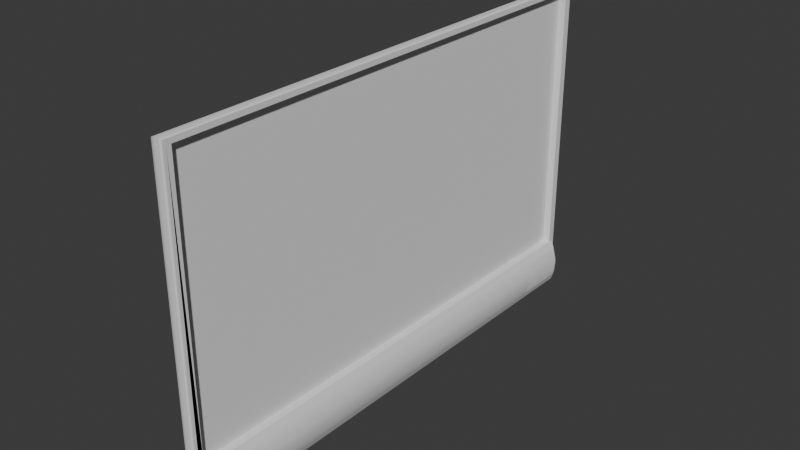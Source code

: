 # Source: television2.blend  (saved by Blender 4.2.66; exported with 4.5.12 LTS)
import bpy
from mathutils import Matrix  # noqa: F401  (used for matrix-valued properties, if any)

bpy.ops.wm.read_factory_settings(use_empty=True)
scene = bpy.context.scene
scene.name = 'Scene'

# ---- collections
col_collection = bpy.data.collections.new('Collection'); scene.collection.children.link(col_collection)

# ---- world
world_world = bpy.data.worlds.new('World'); scene.world = world_world
world_world.use_nodes = True; world_world.node_tree.nodes.clear()
_N = world_world.node_tree.nodes; _L = world_world.node_tree.links
n0 = _N.new('ShaderNodeOutputWorld'); n0.name = 'World Output'; n0.location = (300, 300)
n1 = _N.new('ShaderNodeBackground'); n1.name = 'Background'; n1.location = (10, 300)
n1.inputs[0].default_value = (0.05088, 0.05088, 0.05088, 1.0)
_L.new(n1.outputs[0], n0.inputs[0])
n0.is_active_output = True
world_world.color = (0.05088, 0.05088, 0.05088)
world_world.sun_shadow_jitter_overblur = 0.0

# ---- meshes
me_cube_001 = bpy.data.meshes.new('Cube.001')
me_cube_001.from_pydata([(0.0402, -0.7142, -0.5594), (0.0402, 0.7142, -0.5594), (0.04072, -0.7142, -0.5582), (0.04072, 0.7142, -0.5582), (0.006907, -0.8815, -0.4114), (0.006907, -0.8815, 0.5707), (0.006907, 0.8815, -0.4114), (0.006907, 0.8815, 0.5707), (0.04163, -0.7142, -0.5556), (0.04204, -0.7142, -0.5544), (0.04163, 0.7142, -0.5556), (0.04204, 0.7142, -0.5544), (0.03223, 0.882, 0.5733), (0.03223, 0.882, -0.4141), (0.04287, -0.7142, -0.5519), (0.03223, -0.882, -0.4141), (0.04328, -0.7142, -0.5506), (0.03223, -0.882, 0.5733), (0.03223, -0.8982, 0.5838), (0.03223, 0.8982, 0.5838), (0.04287, 0.7142, -0.5519), (0.04328, 0.7142, -0.5506), (0.04411, -0.7142, -0.5481), (0.03223, -0.8982, -0.4136), (0.04452, -0.7142, -0.5468), (0.03223, 0.8982, -0.4136), (0.04282, -0.889, -0.4364), (0.04292, -0.8982, -0.4364), (0.04411, 0.7142, -0.5481), (0.05531, -0.8971, -0.4812), (0.04526, -0.7142, -0.5443), (0.04452, 0.7142, -0.5468), (0.04557, -0.7142, -0.5431), (0.05148, -0.8947, -0.4618), (0.04592, -0.8911, -0.4438), (0.04282, 0.889, -0.4364), (0.04292, 0.8982, -0.4364), (0.04526, 0.7142, -0.5443), (0.04619, -0.7142, -0.5405), (0.04592, 0.8911, -0.4438), (0.0465, -0.7142, -0.5393), (0.04557, 0.7142, -0.5431), (0.05148, 0.8948, -0.4618), (0.05531, 0.8974, -0.4812), (0.0443, -0.906, -0.5647), (0.04703, -0.9041, -0.5572), (0.04619, 0.7142, -0.5405), (0.04963, -0.9023, -0.5484), (0.04712, -0.7142, -0.5368), (0.04743, -0.7142, -0.5355), (0.0465, 0.7142, -0.5393), (0.05196, -0.9008, -0.5389), (0.05539, -0.8985, -0.5192), (0.0443, 0.9065, -0.5647), (0.04712, 0.7142, -0.5368), (0.04802, -0.7142, -0.533), (0.05539, 0.8992, -0.5192), (0.04743, 0.7142, -0.5355), (0.04823, -0.7142, -0.5317), (0.05196, 0.9014, -0.5389), (0.04963, 0.903, -0.5484), (0.04703, 0.9047, -0.5572), (0.04802, 0.7142, -0.533), (0.04823, 0.7142, -0.5317), (0.04864, 0.7142, -0.5292), (0.04864, -0.7142, -0.5292), (0.04884, 0.7142, -0.5279), (0.04925, 0.7142, -0.5254), (0.04884, -0.7142, -0.5279), (0.04945, 0.7142, -0.5241), (0.04986, 0.7142, -0.5216), (0.05005, 0.7142, -0.5203), (0.05025, 0.7142, -0.5178), (0.05034, 0.7142, -0.5165), (0.05053, 0.7142, -0.514), (0.05063, 0.7142, -0.5128), (0.04925, -0.7142, -0.5254), (0.05082, 0.7142, -0.5102), (0.04945, -0.7142, -0.5241), (0.05092, 0.7142, -0.509), (0.05104, 0.7142, -0.5064), (0.05102, 0.7142, -0.5052), (0.05099, 0.7142, -0.5026), (0.05098, 0.7142, -0.5014), (0.05095, 0.7142, -0.4988), (0.05093, 0.7142, -0.4976), (0.04986, -0.7142, -0.5216), (0.05005, -0.7142, -0.5203), (0.0509, 0.7142, -0.495), (0.05089, 0.7142, -0.4938), (0.05065, 0.7142, -0.4912), (0.05052, 0.7142, -0.49), (0.05026, 0.7142, -0.4875), (0.05013, 0.7142, -0.4862), (0.04987, 0.7142, -0.4837), (0.04974, 0.7142, -0.4824), (0.05025, -0.7142, -0.5178), (0.05034, -0.7142, -0.5165), (0.04948, 0.7142, -0.4799), (0.04927, 0.7142, -0.4786), (0.04877, 0.7143, -0.4761), (0.04853, 0.7143, -0.4748), (0.04803, 0.7143, -0.4723), (0.04778, 0.7143, -0.471), (0.04729, 0.7143, -0.4685), (0.05053, -0.7142, -0.514), (0.04704, 0.7143, -0.4672), (0.04651, 0.7143, -0.4647), (0.05063, -0.7142, -0.5128), (0.04614, 0.7143, -0.4634), (0.0454, 0.7143, -0.4609), (0.04503, 0.7143, -0.4596), (0.04429, 0.7143, -0.4571), (0.04392, 0.7143, -0.4558), (0.04319, 0.7143, -0.4533), (0.05082, -0.7142, -0.5102), (0.04282, 0.7143, -0.4521), (0.042, 0.7143, -0.4495), (0.05092, -0.7142, -0.509), (0.04151, 0.7143, -0.4483), (0.05665, 0.7142, -0.4982), (0.05664, 0.7142, -0.5022), (0.05664, 0.7142, -0.5014), (0.05665, 0.7142, -0.4988), (0.05664, 0.8983, -0.5014), (0.05104, -0.7142, -0.5064), (0.05665, 0.8983, -0.4988), (0.04222, 0.8983, -0.4483), (0.05102, -0.7142, -0.5052), (0.04332, 0.8983, -0.4521), (0.04368, 0.8983, -0.4533), (0.04638, 0.8982, -0.452), (0.04582, 0.8982, -0.4494), (0.04259, 0.8983, -0.4495), (0.04554, 0.8982, -0.4482), (0.04879, 0.8983, -0.471), (0.05099, -0.7142, -0.5026), (0.05004, 0.8983, -0.4684), (0.05098, -0.7142, -0.5014), (0.04806, 0.8983, -0.4685), (0.04976, 0.8983, -0.4672), (0.0477, 0.8983, -0.4672), (0.0492, 0.8983, -0.4646), (0.04697, 0.8983, -0.4647), (0.04892, 0.8983, -0.4634), (0.05095, -0.7142, -0.4988), (0.0466, 0.8983, -0.4634), (0.04835, 0.8983, -0.4608), (0.05093, -0.7142, -0.4976), (0.04587, 0.8983, -0.4609), (0.04807, 0.8983, -0.4596), (0.04551, 0.8983, -0.4596), (0.04751, 0.8983, -0.457), (0.04478, 0.8983, -0.4571), (0.04723, 0.8982, -0.4558), (0.0509, -0.7142, -0.495), (0.04441, 0.8983, -0.4558), (0.04667, 0.8982, -0.4532), (0.05089, -0.7142, -0.4938), (0.05098, 0.8983, -0.4786), (0.05173, 0.8983, -0.476), (0.05025, 0.8983, -0.4761), (0.05144, 0.8983, -0.4748), (0.05317, 0.8983, -0.4862), (0.05341, 0.8983, -0.4836), (0.05244, 0.8983, -0.4836), (0.05065, -0.7142, -0.4912), (0.05313, 0.8983, -0.4824), (0.05052, -0.7142, -0.49), (0.05208, 0.8983, -0.4824), (0.05257, 0.8983, -0.4798), (0.05135, 0.8983, -0.4798), (0.05229, 0.8983, -0.4786), (0.05397, 0.8983, -0.4862), (0.05354, 0.8983, -0.4874), (0.05463, 0.8983, -0.4912), (0.05026, -0.7142, -0.4875), (0.05482, 0.8983, -0.49), (0.05013, -0.7142, -0.4862), (0.05427, 0.8983, -0.49), (0.05426, 0.8983, -0.4874), (0.05573, 0.8983, -0.495), (0.05566, 0.8983, -0.4938), (0.05537, 0.8983, -0.4938), (0.0551, 0.8983, -0.4912), (0.04987, -0.7142, -0.4837), (0.05651, 0.8983, -0.4976), (0.05646, 0.8983, -0.4976), (0.04974, -0.7142, -0.4824), (0.05594, 0.8983, -0.495), (0.04988, 0.8983, -0.4748), (0.05088, 0.8983, -0.4722), (0.04915, 0.8983, -0.4723), (0.0506, 0.8983, -0.471), (0.05635, 0.8985, -0.509), (0.04948, -0.7142, -0.4799), (0.05636, 0.8985, -0.509), (0.05646, 0.8984, -0.5052), (0.04927, -0.7142, -0.4786), (0.05642, 0.8985, -0.5064), (0.05647, 0.8984, -0.5064), (0.05652, 0.8984, -0.5052), (0.05653, 0.8984, -0.5026), (0.05662, 0.8983, -0.5026), (0.05656, 0.8984, -0.5014), (0.05664, 0.8983, -0.4988), (0.04877, -0.7143, -0.4761), (0.04853, -0.7143, -0.4748), (0.05406, 0.9, -0.528), (0.05445, 0.8998, -0.5255), (0.05464, 0.8996, -0.5242), (0.05502, 0.8994, -0.5217), (0.05521, 0.8993, -0.5204), (0.05553, 0.8991, -0.5179), (0.05566, 0.899, -0.5166), (0.04803, -0.7143, -0.4723), (0.05592, 0.8988, -0.5141), (0.05605, 0.8987, -0.5128), (0.04778, -0.7143, -0.471), (0.0563, 0.8985, -0.5103), (0.04969, 0.9029, -0.5482), (0.04999, 0.9027, -0.5469), (0.05061, 0.9023, -0.5444), (0.05092, 0.9021, -0.5432), (0.05153, 0.9017, -0.5406), (0.04729, -0.7143, -0.4685), (0.05236, 0.9012, -0.5368), (0.05261, 0.901, -0.5356), (0.04704, -0.7143, -0.4672), (0.05311, 0.9007, -0.533), (0.05336, 0.9005, -0.5318), (0.05386, 0.9002, -0.5293), (0.05184, 0.9015, -0.5394), (0.04599, 0.9053, -0.5595), (0.04618, 0.9052, -0.5596), (0.04651, -0.7143, -0.4647), (0.04641, 0.9051, -0.5583), (0.04614, -0.7143, -0.4634), (0.04664, 0.9049, -0.5583), (0.04723, 0.9045, -0.5558), (0.04764, 0.9043, -0.5545), (0.04746, 0.9044, -0.5558), (0.04783, 0.9041, -0.5545), (0.04847, 0.9037, -0.552), (0.04888, 0.9034, -0.5507), (0.0454, -0.7143, -0.4609), (0.04858, 0.9036, -0.552), (0.04503, -0.7143, -0.4596), (0.04895, 0.9034, -0.5507), (0.04019, 0.9078, -0.5594), (0.04071, 0.9074, -0.5581), (0.04162, 0.9068, -0.5556), (0.04203, 0.9065, -0.5544), (0.04328, 0.9058, -0.5519), (0.04319, 0.9057, -0.5508), (0.04286, 0.9059, -0.5519), (0.04429, -0.7143, -0.4571), (0.04392, -0.7143, -0.4558), (0.04389, 0.9062, -0.5595), (0.04378, 0.9061, -0.5582), (0.04348, 0.9059, -0.5544), (0.04358, 0.906, -0.5557), (0.04199, 0.8983, -0.4495), (0.04149, 0.8983, -0.4483), (0.04317, 0.8983, -0.4533), (0.04319, -0.7143, -0.4533), (0.0428, 0.8983, -0.4521), (0.04282, -0.7143, -0.4521), (0.04428, 0.8983, -0.4571), (0.04391, 0.8983, -0.4559), (0.04539, 0.8983, -0.4609), (0.04502, 0.8983, -0.4596), (0.04649, 0.8983, -0.4647), (0.04612, 0.8983, -0.4634), (0.04727, 0.8983, -0.4685), (0.042, -0.7143, -0.4495), (0.04703, 0.8983, -0.4672), (0.04801, 0.8983, -0.4723), (0.04151, -0.7143, -0.4483), (0.04851, 0.8984, -0.4748), (0.04777, 0.8983, -0.471), (0.05065, 0.8985, -0.4875), (0.05128, 0.8985, -0.49), (0.05034, 0.8985, -0.4862), (0.04985, 0.8984, -0.4837), (0.04973, 0.8984, -0.4824), (0.04947, 0.8984, -0.4799), (0.05508, 0.8985, -0.5052), (0.05444, 0.8985, -0.5026), (0.05603, 0.8985, -0.509), (0.05539, 0.8985, -0.5064), (0.05413, 0.8985, -0.5014), (0.05349, 0.8985, -0.4988), (0.05318, 0.8985, -0.4976), (0.05255, 0.8985, -0.495), (0.05223, 0.8985, -0.4938), (0.0516, 0.8985, -0.4913), (0.04876, 0.8984, -0.4761), (0.04925, 0.8984, -0.4786), (0.04989, 0.9028, -0.5469), (0.04967, 0.9029, -0.5482), (0.05033, 0.9025, -0.5444), (0.05055, 0.9023, -0.5432), (0.05099, 0.9021, -0.5406), (0.05188, 0.9015, -0.5356), (0.05166, 0.9016, -0.5368), (0.05232, 0.9012, -0.533), (0.05254, 0.901, -0.5318), (0.05121, 0.9019, -0.5394), (0.05431, 0.8999, -0.5217), (0.05453, 0.8997, -0.5204), (0.05364, 0.9003, -0.5254), (0.05386, 0.9002, -0.5242), (0.05497, 0.8994, -0.5179), (0.05519, 0.8993, -0.5166), (0.05563, 0.899, -0.5141), (0.05585, 0.8988, -0.5128), (0.0563, 0.8986, -0.5103), (0.05298, 0.9007, -0.5292), (0.0532, 0.9006, -0.528), (0.04451, 0.9048, -0.5468), (0.04524, 0.9043, -0.5443), (0.0441, 0.9051, -0.5481), (0.04555, 0.9041, -0.5431), (0.04617, 0.9036, -0.5405), (0.04327, 0.9057, -0.5506), (0.04796, 0.9025, -0.5355), (0.04741, 0.9027, -0.5355), (0.04943, 0.9029, -0.5469), (0.0491, 0.9028, -0.5444), (0.04894, 0.9028, -0.5431), (0.0496, 0.9029, -0.5482), (0.04861, 0.9027, -0.5406), (0.04845, 0.9026, -0.5393), (0.04648, 0.9034, -0.5393), (0.0471, 0.9029, -0.5368), (0.04812, 0.9025, -0.5368), (0.04801, 0.9023, -0.533), (0.05004, 0.9009, -0.5203), (0.05023, 0.9007, -0.5178), (0.05011, 0.8985, -0.4862), (0.05089, 0.8989, -0.4951), (0.05063, 0.8987, -0.4913), (0.05087, 0.8988, -0.4938), (0.05024, 0.8986, -0.4875), (0.0505, 0.8987, -0.49), (0.04985, 0.901, -0.5216), (0.04944, 0.9013, -0.5241), (0.05033, 0.9006, -0.5166), (0.04923, 0.9015, -0.5254), (0.05052, 0.9003, -0.514), (0.04883, 0.9017, -0.5279), (0.04862, 0.9019, -0.5292), (0.04821, 0.9022, -0.5317), (0.05102, 0.8997, -0.5064), (0.0509, 0.8999, -0.509), (0.05101, 0.8996, -0.5052), (0.05098, 0.8994, -0.5026), (0.05096, 0.8993, -0.5014), (0.05093, 0.8992, -0.4988), (0.05092, 0.8991, -0.4976), (0.05061, 0.9002, -0.5128), (0.05081, 0.9, -0.5102), (0.04869, 0.8932, -0.4519), (0.0487, 0.8929, -0.4519), (0.04784, 0.8924, -0.4494), (0.04775, 0.894, -0.4494), (0.04741, 0.8921, -0.4481), (0.04728, 0.8944, -0.4481), (0.04908, 0.8932, -0.4532), (0.05114, 0.8949, -0.4608), (0.0512, 0.8946, -0.4608), (0.05072, 0.8951, -0.4595), (0.05085, 0.8944, -0.4595), (0.04987, 0.8954, -0.457), (0.05014, 0.8939, -0.457), (0.04944, 0.8956, -0.4557), (0.04979, 0.8937, -0.4557), (0.04859, 0.8959, -0.4532), (0.04816, 0.8961, -0.4519), (0.04731, 0.8965, -0.4494), (0.04688, 0.8966, -0.4481), (0.05347, 0.8963, -0.4709), (0.05353, 0.8962, -0.4709), (0.04768, 0.8974, -0.4519), (0.0469, 0.8975, -0.4494), (0.04652, 0.8976, -0.4482), (0.0527, 0.8964, -0.4684), (0.05296, 0.8958, -0.4684), (0.05231, 0.8965, -0.4671), (0.05268, 0.8956, -0.4671), (0.05154, 0.8966, -0.4646), (0.05211, 0.8952, -0.4646), (0.05115, 0.8967, -0.4633), (0.05183, 0.895, -0.4633), (0.05038, 0.8969, -0.4608), (0.04999, 0.8969, -0.4595), (0.04922, 0.8971, -0.457), (0.04884, 0.8971, -0.4557), (0.04806, 0.8973, -0.4532), (0.05492, 0.8974, -0.4798), (0.05507, 0.8972, -0.4798), (0.04723, 0.8979, -0.452), (0.04653, 0.898, -0.4494), (0.04618, 0.898, -0.4482), (0.05457, 0.8974, -0.4785), (0.05486, 0.8971, -0.4785), (0.05387, 0.8975, -0.476), (0.05442, 0.8968, -0.476), (0.05352, 0.8975, -0.4747), (0.05421, 0.8966, -0.4747), (0.05282, 0.8975, -0.4722), (0.05378, 0.8963, -0.4722), (0.05247, 0.8976, -0.4709), (0.05177, 0.8976, -0.4684), (0.05142, 0.8976, -0.4671), (0.05072, 0.8977, -0.4646), (0.05037, 0.8977, -0.4634), (0.04967, 0.8978, -0.4608), (0.04932, 0.8978, -0.4596), (0.04862, 0.8978, -0.457), (0.04827, 0.8979, -0.4558), (0.04757, 0.8979, -0.4532), (0.0468, 0.8982, -0.452), (0.04617, 0.8982, -0.4494), (0.04585, 0.8982, -0.4482), (0.04711, 0.8982, -0.4532), (0.04806, 0.8982, -0.457), (0.04774, 0.8982, -0.4558), (0.04963, 0.8981, -0.4634), (0.049, 0.8981, -0.4608), (0.04869, 0.8982, -0.4596), (0.04995, 0.8981, -0.4646), (0.05058, 0.8981, -0.4672), (0.05184, 0.8981, -0.4722), (0.05247, 0.8981, -0.4748), (0.05152, 0.8981, -0.471), (0.05341, 0.8981, -0.4786), (0.05278, 0.8981, -0.476), (0.05436, 0.8981, -0.4824), (0.05467, 0.8981, -0.4836), (0.05544, 0.8974, -0.4823), (0.05629, 0.898, -0.49), (0.05625, 0.8981, -0.49), (0.05601, 0.8978, -0.4874), (0.05562, 0.8981, -0.4874), (0.05586, 0.8977, -0.4862), (0.0553, 0.8981, -0.4862), (0.05558, 0.8975, -0.4836), (0.05373, 0.8981, -0.4798), (0.05089, 0.8981, -0.4684), (0.05663, 0.8983, -0.4976), (0.05652, 0.8982, -0.495), (0.05647, 0.8982, -0.4938), (0.05636, 0.8981, -0.4912), (0.05663, 0.7142, -0.4976), (0.05652, 0.7142, -0.495), (0.05647, 0.7142, -0.4938), (0.05636, 0.7142, -0.4912), (0.05632, 0.7142, -0.4903), (0.05629, 0.7142, -0.4899), (0.056, 0.7142, -0.4874), (0.05544, 0.7142, -0.4823), (0.05558, 0.7142, -0.4836), (0.05586, 0.7142, -0.4861), (0.05507, 0.7142, -0.4798), (0.05485, 0.7143, -0.4785), (0.05442, 0.7143, -0.476), (0.05421, 0.7143, -0.4747), (0.05378, 0.7143, -0.4722), (0.05367, 0.7143, -0.4716), (0.05352, 0.7143, -0.4709), (0.05296, 0.7143, -0.4684), (0.05267, 0.7143, -0.4671), (0.05211, 0.7143, -0.4646), (0.05182, 0.7143, -0.4633), (0.0512, 0.7143, -0.4608), (0.05085, 0.7143, -0.4595), (0.05014, 0.7143, -0.457), (0.04979, 0.7143, -0.4557), (0.04908, 0.7143, -0.4532), (0.04885, 0.7143, -0.4524), (0.0487, 0.7143, -0.4519), (0.04784, 0.7143, -0.4494), (0.04741, 0.7143, -0.4481), (0.04617, 0.7142, -0.5596), (0.04663, 0.7142, -0.5583), (0.04857, 0.7142, -0.552), (0.04895, 0.7142, -0.5507), (0.04783, 0.7142, -0.5545), (0.04745, 0.7142, -0.5558), (0.05092, 0.7142, -0.5432), (0.05153, 0.7142, -0.5406), (0.04968, 0.7142, -0.5482), (0.04999, 0.7142, -0.547), (0.05061, 0.7142, -0.5444), (0.05184, 0.7142, -0.5394), (0.05311, 0.7142, -0.533), (0.05261, 0.7142, -0.5356), (0.05336, 0.7142, -0.5318), (0.05236, 0.7142, -0.5368), (0.05386, 0.7142, -0.5293), (0.05391, 0.7142, -0.529), (0.05406, 0.7142, -0.528), (0.05445, 0.7142, -0.5255), (0.05522, 0.7142, -0.5204), (0.05502, 0.7142, -0.5217), (0.05464, 0.7142, -0.5242), (0.05553, 0.7142, -0.5179), (0.05566, 0.7142, -0.5166), (0.05592, 0.7142, -0.514), (0.05605, 0.7142, -0.5128), (0.0563, 0.7142, -0.5102), (0.05632, 0.7142, -0.5101), (0.05636, 0.7142, -0.509), (0.05647, 0.7142, -0.5064), (0.05652, 0.7142, -0.5052), (0.05662, 0.7142, -0.5026), (0.05406, -0.8994, -0.528), (0.05445, -0.8991, -0.5255), (0.05464, -0.899, -0.5242), (0.05502, -0.8988, -0.5217), (0.05521, -0.8986, -0.5204), (0.05553, -0.8984, -0.5179), (0.05566, -0.8984, -0.5166), (0.05592, -0.8982, -0.5141), (0.05605, -0.8981, -0.5128), (0.0563, -0.898, -0.5103), (0.05635, -0.898, -0.509), (0.05636, -0.898, -0.509), (0.05646, -0.8979, -0.5052), (0.05642, -0.8979, -0.5064), (0.05647, -0.8979, -0.5064), (0.05652, -0.8979, -0.5052), (0.05653, -0.8979, -0.5026), (0.05662, -0.8978, -0.5026), (0.05656, -0.8979, -0.5014), (0.05664, -0.8978, -0.5014), (0.05664, -0.8979, -0.4988), (0.05665, -0.8979, -0.4988), (0.04222, -0.8981, -0.4483), (0.04582, -0.8982, -0.4494), (0.04554, -0.8982, -0.4482), (0.04332, -0.8981, -0.4521), (0.04368, -0.8981, -0.4533), (0.04638, -0.8981, -0.452), (0.04259, -0.8981, -0.4495), (0.0477, -0.898, -0.4672), (0.04806, -0.898, -0.4685), (0.04976, -0.8981, -0.4672), (0.0492, -0.8981, -0.4646), (0.04697, -0.898, -0.4647), (0.04892, -0.8981, -0.4634), (0.0466, -0.898, -0.4634), (0.04835, -0.8981, -0.4608), (0.04587, -0.898, -0.4609), (0.04807, -0.8981, -0.4596), (0.04551, -0.898, -0.4596), (0.04751, -0.8981, -0.457), (0.04478, -0.898, -0.4571), (0.04723, -0.8981, -0.4558), (0.04441, -0.8981, -0.4558), (0.04667, -0.8981, -0.4532), (0.05317, -0.8979, -0.4862), (0.05341, -0.898, -0.4836), (0.05244, -0.8979, -0.4836), (0.05313, -0.898, -0.4824), (0.05208, -0.8979, -0.4824), (0.05257, -0.898, -0.4798), (0.05135, -0.898, -0.4798), (0.05229, -0.898, -0.4786), (0.05098, -0.898, -0.4786), (0.05173, -0.898, -0.476), (0.05025, -0.898, -0.4761), (0.05144, -0.898, -0.4748), (0.05397, -0.8979, -0.4862), (0.05354, -0.8979, -0.4874), (0.05426, -0.8979, -0.4874), (0.05427, -0.8979, -0.49), (0.05463, -0.8979, -0.4912), (0.05482, -0.8979, -0.49), (0.05573, -0.8979, -0.495), (0.05566, -0.8979, -0.4938), (0.05537, -0.8979, -0.4938), (0.0551, -0.8979, -0.4912), (0.05651, -0.8979, -0.4976), (0.05646, -0.8979, -0.4976), (0.05594, -0.8979, -0.495), (0.04988, -0.898, -0.4748), (0.05088, -0.898, -0.4722), (0.04915, -0.898, -0.4723), (0.0506, -0.898, -0.471), (0.04879, -0.898, -0.471), (0.05004, -0.898, -0.4684), (0.0461, -0.9048, -0.5595), (0.0466, -0.9044, -0.5583), (0.04618, -0.9047, -0.5596), (0.04664, -0.9044, -0.5583), (0.04746, -0.9038, -0.5558), (0.04783, -0.9036, -0.5545), (0.04858, -0.9031, -0.552), (0.04895, -0.9028, -0.5507), (0.04969, -0.9023, -0.5482), (0.04999, -0.9021, -0.5469), (0.05061, -0.9017, -0.5444), (0.05092, -0.9015, -0.5432), (0.05153, -0.9011, -0.5406), (0.05184, -0.9009, -0.5394), (0.05236, -0.9005, -0.5368), (0.05261, -0.9003, -0.5356), (0.05311, -0.9, -0.533), (0.05336, -0.8998, -0.5318), (0.05386, -0.8995, -0.5293), (0.04149, -0.8981, -0.4483), (0.0428, -0.8981, -0.4521), (0.04317, -0.8981, -0.4533), (0.04199, -0.8981, -0.4495), (0.04391, -0.8981, -0.4559), (0.04502, -0.8981, -0.4596), (0.04428, -0.8981, -0.4571), (0.04612, -0.898, -0.4634), (0.04703, -0.898, -0.4672), (0.04649, -0.898, -0.4647), (0.04801, -0.898, -0.4723), (0.04851, -0.898, -0.4748), (0.04777, -0.898, -0.471), (0.04727, -0.898, -0.4685), (0.04539, -0.8981, -0.4609), (0.05065, -0.898, -0.4875), (0.05128, -0.898, -0.49), (0.05034, -0.898, -0.4862), (0.04985, -0.898, -0.4837), (0.04973, -0.898, -0.4824), (0.04947, -0.898, -0.4799), (0.05413, -0.898, -0.5014), (0.05444, -0.898, -0.5026), (0.05603, -0.898, -0.509), (0.05539, -0.898, -0.5064), (0.05508, -0.898, -0.5052), (0.05349, -0.898, -0.4988), (0.05318, -0.898, -0.4976), (0.05255, -0.898, -0.495), (0.05223, -0.898, -0.4938), (0.0516, -0.898, -0.4913), (0.04876, -0.898, -0.4761), (0.04925, -0.898, -0.4786), (0.04019, -0.9075, -0.5594), (0.04162, -0.9065, -0.5556), (0.04071, -0.9072, -0.5581), (0.04286, -0.9056, -0.5519), (0.04203, -0.9062, -0.5544), (0.04688, -0.9041, -0.5558), (0.04327, -0.9053, -0.5506), (0.04451, -0.9044, -0.5468), (0.04524, -0.9038, -0.5443), (0.04555, -0.9036, -0.5431), (0.04597, -0.9037, -0.5469), (0.0457, -0.9036, -0.5443), (0.04557, -0.9035, -0.5431), (0.04649, -0.9039, -0.5519), (0.04636, -0.9039, -0.5507), (0.0461, -0.9038, -0.5481), (0.04675, -0.904, -0.5545), (0.0441, -0.9047, -0.5481), (0.04731, -0.9039, -0.5558), (0.04756, -0.9038, -0.5545), (0.04806, -0.9034, -0.552), (0.04831, -0.9033, -0.5507), (0.04906, -0.9028, -0.5469), (0.04881, -0.9029, -0.5482), (0.04981, -0.9023, -0.5431), (0.05031, -0.902, -0.5406), (0.05055, -0.9018, -0.5393), (0.05105, -0.9015, -0.5368), (0.04956, -0.9025, -0.5444), (0.0533, -0.9, -0.5254), (0.05355, -0.8998, -0.5242), (0.05405, -0.8995, -0.5216), (0.05255, -0.9005, -0.5292), (0.0528, -0.9003, -0.528), (0.0543, -0.8993, -0.5204), (0.05504, -0.8988, -0.5166), (0.05479, -0.899, -0.5179), (0.05554, -0.8985, -0.5141), (0.05579, -0.8983, -0.5128), (0.05629, -0.898, -0.5103), (0.0513, -0.9013, -0.5356), (0.0518, -0.901, -0.533), (0.05205, -0.9008, -0.5318), (0.04801, -0.9021, -0.533), (0.04741, -0.9025, -0.5355), (0.04821, -0.9019, -0.5317), (0.04862, -0.9016, -0.5292), (0.0471, -0.9026, -0.5368), (0.04617, -0.9032, -0.5405), (0.05011, -0.8981, -0.4862), (0.05004, -0.9006, -0.5203), (0.05023, -0.9003, -0.5178), (0.04985, -0.9007, -0.5216), (0.04944, -0.901, -0.5241), (0.05033, -0.9002, -0.5166), (0.04923, -0.9012, -0.5254), (0.05052, -0.9, -0.514), (0.04883, -0.9015, -0.5279), (0.04648, -0.903, -0.5393), (0.05063, -0.8983, -0.4913), (0.05092, -0.8987, -0.4976), (0.05089, -0.8985, -0.4951), (0.05087, -0.8984, -0.4938), (0.05102, -0.8993, -0.5064), (0.0509, -0.8995, -0.509), (0.05101, -0.8992, -0.5052), (0.05081, -0.8996, -0.5102), (0.05098, -0.899, -0.5026), (0.05096, -0.8989, -0.5014), (0.05093, -0.8988, -0.4988), (0.05061, -0.8999, -0.5128), (0.05024, -0.8982, -0.4875), (0.0505, -0.8983, -0.49), (0.05664, -0.7142, -0.5014), (0.05665, -0.7142, -0.4988), (0.05665, -0.7142, -0.4982), (0.05664, -0.7142, -0.5022), (0.04617, -0.8981, -0.4494), (0.04585, -0.8981, -0.4482), (0.04806, -0.898, -0.457), (0.04774, -0.898, -0.4558), (0.04711, -0.8981, -0.4532), (0.0468, -0.8981, -0.452), (0.049, -0.898, -0.4608), (0.04869, -0.898, -0.4596), (0.04995, -0.898, -0.4646), (0.04963, -0.898, -0.4634), (0.05152, -0.8979, -0.471), (0.05089, -0.8979, -0.4684), (0.05058, -0.8979, -0.4672), (0.05278, -0.8979, -0.476), (0.05247, -0.8979, -0.4748), (0.05184, -0.8979, -0.4722), (0.05341, -0.8978, -0.4786), (0.05373, -0.8978, -0.4798), (0.05663, -0.8979, -0.4976), (0.05652, -0.8978, -0.495), (0.05647, -0.8978, -0.4938), (0.05636, -0.8977, -0.4912), (0.05625, -0.8977, -0.49), (0.05562, -0.8978, -0.4874), (0.0553, -0.8978, -0.4862), (0.05467, -0.8978, -0.4836), (0.05436, -0.8978, -0.4824), (0.04653, -0.8979, -0.4494), (0.04618, -0.8979, -0.4482), (0.04723, -0.8978, -0.452), (0.04757, -0.8978, -0.4532), (0.04827, -0.8977, -0.4558), (0.04862, -0.8977, -0.457), (0.04967, -0.8976, -0.4608), (0.04932, -0.8977, -0.4596), (0.05037, -0.8976, -0.4634), (0.05072, -0.8975, -0.4646), (0.05177, -0.8974, -0.4684), (0.05387, -0.8972, -0.476), (0.05352, -0.8973, -0.4747), (0.05282, -0.8973, -0.4722), (0.05247, -0.8974, -0.4709), (0.05544, -0.8972, -0.4823), (0.05629, -0.8977, -0.49), (0.05601, -0.8975, -0.4874), (0.05586, -0.8975, -0.4862), (0.05558, -0.8973, -0.4836), (0.05492, -0.8972, -0.4798), (0.05457, -0.8972, -0.4785), (0.05142, -0.8975, -0.4671), (0.04768, -0.8973, -0.4519), (0.0469, -0.8974, -0.4494), (0.04652, -0.8975, -0.4482), (0.05507, -0.897, -0.4798), (0.05486, -0.8968, -0.4785), (0.05442, -0.8966, -0.476), (0.05421, -0.8964, -0.4747), (0.05378, -0.8962, -0.4722), (0.05347, -0.8961, -0.4709), (0.0527, -0.8963, -0.4684), (0.05231, -0.8964, -0.4671), (0.05154, -0.8965, -0.4646), (0.05115, -0.8966, -0.4633), (0.05038, -0.8967, -0.4608), (0.04999, -0.8968, -0.4595), (0.04922, -0.897, -0.457), (0.04884, -0.8971, -0.4557), (0.04806, -0.8972, -0.4532), (0.04731, -0.8964, -0.4494), (0.04688, -0.8966, -0.4481), (0.05353, -0.896, -0.4709), (0.05296, -0.8956, -0.4684), (0.05268, -0.8955, -0.4671), (0.05211, -0.8951, -0.4646), (0.05183, -0.8949, -0.4633), (0.05114, -0.8948, -0.4608), (0.05072, -0.895, -0.4595), (0.04987, -0.8954, -0.457), (0.04944, -0.8955, -0.4557), (0.04859, -0.8959, -0.4532), (0.04816, -0.8961, -0.4519), (0.04869, -0.8931, -0.4519), (0.04908, -0.8931, -0.4532), (0.0512, -0.8945, -0.4608), (0.05085, -0.8943, -0.4595), (0.05014, -0.8938, -0.457), (0.04979, -0.8936, -0.4557), (0.04775, -0.894, -0.4494), (0.04728, -0.8944, -0.4481), (0.0487, -0.8929, -0.4519), (0.04784, -0.8923, -0.4494), (0.04741, -0.892, -0.4481), (0.05647, -0.7142, -0.4938), (0.05636, -0.7142, -0.4912), (0.05663, -0.7142, -0.4976), (0.05652, -0.7142, -0.495), (0.05632, -0.7142, -0.4903), (0.05558, -0.7142, -0.4836), (0.05544, -0.7142, -0.4823), (0.05629, -0.7142, -0.4899), (0.056, -0.7142, -0.4874), (0.05586, -0.7142, -0.4861), (0.05421, -0.7143, -0.4747), (0.05507, -0.7142, -0.4798), (0.05485, -0.7143, -0.4785), (0.05442, -0.7143, -0.476), (0.05378, -0.7143, -0.4722), (0.05367, -0.7143, -0.4716), (0.05211, -0.7143, -0.4646), (0.05182, -0.7143, -0.4633), (0.05352, -0.7143, -0.4709), (0.05296, -0.7143, -0.4684), (0.05267, -0.7143, -0.4671), (0.04979, -0.7143, -0.4557), (0.0512, -0.7143, -0.4608), (0.05085, -0.7143, -0.4595), (0.05014, -0.7143, -0.457), (0.04908, -0.7143, -0.4532), (0.04885, -0.7143, -0.4524), (0.04741, -0.7143, -0.4481), (0.0487, -0.7143, -0.4519), (0.04784, -0.7143, -0.4494), (0.04663, -0.7142, -0.5583), (0.04617, -0.7142, -0.5596), (0.04895, -0.7142, -0.5507), (0.04857, -0.7142, -0.552), (0.04782, -0.7142, -0.5545), (0.04745, -0.7142, -0.5558), (0.05153, -0.7142, -0.5406), (0.05061, -0.7142, -0.5444), (0.05092, -0.7142, -0.5432), (0.04968, -0.7142, -0.5482), (0.04999, -0.7142, -0.547), (0.05184, -0.7142, -0.5394), (0.05391, -0.7142, -0.529), (0.05386, -0.7142, -0.5293), (0.05311, -0.7142, -0.533), (0.05261, -0.7142, -0.5356), (0.05336, -0.7142, -0.5318), (0.05236, -0.7142, -0.5368), (0.05502, -0.7142, -0.5217), (0.05522, -0.7142, -0.5204), (0.05406, -0.7142, -0.528), (0.05445, -0.7142, -0.5255), (0.05464, -0.7142, -0.5242), (0.05605, -0.7142, -0.5128), (0.05553, -0.7142, -0.5179), (0.05566, -0.7142, -0.5166), (0.05592, -0.7142, -0.514), (0.0563, -0.7142, -0.5102), (0.05632, -0.7142, -0.5101), (0.05652, -0.7142, -0.5052), (0.05636, -0.7142, -0.509), (0.05647, -0.7142, -0.5064), (0.05662, -0.7142, -0.5026), (0.01297, -0.9144, -0.5944), (-0.03223, -0.8692, -0.5492), (0.002916, -0.9133, -0.5932), (-0.006638, -0.9099, -0.5899), (-0.01521, -0.9045, -0.5845), (-0.02237, -0.8974, -0.5773), (-0.02775, -0.8888, -0.5688), (-0.03109, -0.8793, -0.5592), (0.01297, -0.9144, 0.5944), (-0.03223, -0.8692, 0.5492), (0.002916, -0.9133, 0.5932), (-0.006638, -0.9099, 0.5899), (-0.01521, -0.9045, 0.5845), (-0.02237, -0.8974, 0.5773), (-0.02775, -0.8888, 0.5688), (-0.03109, -0.8793, 0.5592), (-0.03223, 0.8692, -0.5492), (0.01297, 0.9144, -0.5944), (-0.03109, 0.8793, -0.5592), (-0.02775, 0.8888, -0.5688), (-0.02237, 0.8974, -0.5773), (-0.01521, 0.9045, -0.5845), (-0.006638, 0.9099, -0.5899), (0.002916, 0.9133, -0.5932), (0.01297, 0.9144, 0.5944), (-0.03223, 0.8692, 0.5492), (0.002916, 0.9133, 0.5932), (-0.006638, 0.9099, 0.5899), (-0.01521, 0.9045, 0.5845), (-0.02237, 0.8974, 0.5773), (-0.02775, 0.8888, 0.5688), (-0.03109, 0.8793, 0.5592), (0.02637, 0.9144, 0.5944), (0.03223, 0.908, 0.5902), (0.02767, 0.9142, 0.5943), (0.02891, 0.9138, 0.5939), (0.03002, 0.913, 0.5935), (0.03095, 0.912, 0.5928), (0.03165, 0.9108, 0.592), (0.03208, 0.9094, 0.5911), (0.03444, 0.9129, -0.5889), (0.02637, 0.9144, -0.5944), (0.03223, 0.9144, -0.5885), (0.03223, 0.9139, -0.5885), (0.0338, 0.9133, -0.5901), (0.0329, 0.9136, -0.5913), (0.03178, 0.9139, -0.5923), (0.0305, 0.9141, -0.5932), (0.02913, 0.9143, -0.5938), (0.02773, 0.9144, -0.5942), (0.02637, -0.9144, -0.5944), (0.03444, -0.9129, -0.5889), (0.03223, -0.9144, -0.5885), (0.02773, -0.9144, -0.5942), (0.02913, -0.9142, -0.5938), (0.0305, -0.9141, -0.5932), (0.03178, -0.9138, -0.5923), (0.0329, -0.9135, -0.5913), (0.0338, -0.9132, -0.5901), (0.03223, -0.908, 0.5902), (0.02637, -0.9144, 0.5944), (0.03208, -0.9094, 0.5911), (0.03165, -0.9108, 0.592), (0.03095, -0.912, 0.5928), (0.03002, -0.913, 0.5935), (0.02891, -0.9138, 0.5939), (0.02767, -0.9142, 0.5943), (0.03223, -0.908, -0.4134), (0.02637, -0.9144, -0.4132), (0.03208, -0.9094, -0.4133), (0.03165, -0.9108, -0.4133), (0.03095, -0.912, -0.4133), (0.03002, -0.913, -0.4132), (0.02891, -0.9138, -0.4132), (0.02767, -0.9142, -0.4132), (0.02637, 0.9144, -0.4132), (0.03223, 0.908, -0.4134), (0.02767, 0.9142, -0.4132), (0.02891, 0.9138, -0.4132), (0.03002, 0.913, -0.4132), (0.03095, 0.912, -0.4133), (0.03165, 0.9108, -0.4133), (0.03208, 0.9094, -0.4133)], [], [(937, 945, 23, 18), (6, 7, 5, 4), (953, 920, 919, 895, 902, 910), (879, 887, 903, 894), (911, 937, 18, 19), (35, 36, 25, 13), (953, 955, 956, 957, 958, 959, 960, 954, 25, 921, 920), (7, 6, 13, 12), (6, 4, 15, 13), (5, 7, 12, 17), (4, 5, 17, 15), (946, 938, 886, 878, 928, 930), (567, 566, 568, 569), (548, 592, 591, 593), (559, 557, 556, 558), (542, 27, 23, 540), (583, 582, 584, 579), (580, 577, 576, 578), (563, 575, 564, 565), (551, 547, 549, 550), (553, 552, 554, 555), (586, 585, 587, 581), (545, 541, 546, 543), (544, 561, 560, 562), (573, 571, 570, 572), (590, 588, 574, 589), (27, 26, 15, 23), (719, 722, 121, 122, 124, 126, 123, 120, 721, 720, 539, 537), (18, 23, 15, 5), (18, 23, 15, 17), (300, 220, 60, 248, 244, 325, 254, 255, 253, 243, 246, 242, 240, 260, 252, 251, 261, 239, 241, 61, 238, 236, 259, 250, 249, 258, 233, 234, 53, 918, 921, 25, 36, 134, 127, 263, 262, 133, 132, 131, 129, 266, 264, 130, 157, 154, 156, 269, 268, 153, 152, 150, 151, 271, 270, 149, 147, 144, 146, 273, 272, 143, 142, 140, 141, 276, 274, 139, 137, 193, 135, 280, 277, 192, 191, 162, 190, 279, 297, 161, 160, 172, 159, 298, 286, 171, 170, 167, 169, 285, 284, 165, 164, 173, 163, 283, 340, 344, 281, 174, 180, 177, 179, 282, 345, 342, 296, 175, 184, 182, 183, 295, 343, 341, 294, 181, 189, 186, 187, 293, 360, 359, 292, 205, 126, 124, 204, 291, 358, 357, 288, 202, 203, 201, 197, 287, 356, 354, 290, 199, 200, 196, 194, 289, 355, 362, 317, 219, 217, 316, 361, 350, 315, 216, 214, 314, 348, 339, 313, 213, 56, 212, 310, 338, 346, 309, 211, 210, 312, 347, 349, 311, 209, 208, 319, 351, 352, 318, 231, 230, 307, 353, 337, 306, 229, 227, 304, 326, 327, 335, 336, 305, 226, 59, 232, 308, 333, 334, 324, 332, 303, 224, 223, 302, 330, 323, 321, 329, 301, 222, 221, 299, 328, 320, 322, 331), (607, 51, 608, 673, 693, 690, 686, 609, 610, 687, 689, 691, 688, 611, 612, 678, 692, 703, 679, 518, 519, 675, 701, 699, 676, 520, 521, 677, 698, 696, 680, 522, 52, 523, 682, 697, 700, 681, 524, 525, 683, 702, 716, 684, 526, 527, 685, 712, 710, 636, 528, 529, 532, 531, 637, 709, 711, 638, 530, 533, 535, 534, 635, 713, 714, 634, 536, 537, 539, 538, 639, 715, 706, 640, 586, 581, 641, 707, 708, 642, 583, 579, 643, 705, 718, 629, 578, 576, 628, 717, 695, 630, 563, 565, 631, 632, 567, 569, 633, 645, 571, 573, 644, 624, 588, 590, 623, 625, 592, 548, 626, 621, 547, 551, 622, 620, 553, 555, 627, 618, 557, 559, 619, 617, 561, 544, 615, 614, 543, 546, 616, 613, 540, 23, 945, 947, 948, 949, 950, 951, 952, 946, 930, 929, 44, 596, 594, 646, 648, 595, 597, 45, 598, 664, 651, 647, 650, 662, 665, 599, 600, 666, 659, 649, 652, 660, 667, 601, 47, 602, 669, 661, 663, 653, 656, 668, 603, 604, 674, 657, 654, 655, 658, 670, 605, 606, 671, 694, 704, 672), (12, 13, 25, 19), (910, 902, 886, 938), (740, 568, 566, 749), (593, 591, 733, 734), (556, 730, 725, 558), (27, 542, 724), (584, 582, 743, 744), (580, 745, 746, 577), (564, 575, 747, 748), (549, 735, 731, 550), (552, 732, 729, 554), (585, 741, 742, 587), (545, 728, 723, 541), (560, 726, 727, 562), (739, 736, 572, 570), (589, 574, 737, 738), (733, 764, 760, 734), (730, 757, 755, 725), (27, 724, 751), (745, 766, 767, 746), (748, 747, 768, 769), (765, 29, 770, 740, 749), (735, 772, 759, 731), (732, 758, 756, 729), (728, 752, 750, 723), (753, 727, 726, 754), (739, 771, 761, 736), (738, 737, 762, 763), (770, 29, 776), (760, 764, 781, 782), (755, 757, 787, 788), (27, 751, 775), (759, 772, 783, 784), (756, 758, 785, 786), (750, 752, 773, 774), (753, 754, 789, 790), (761, 771, 777, 778), (779, 780, 763, 762), (793, 794, 782, 781), (788, 787, 799, 800), (27, 775, 792), (797, 33, 798, 786, 785), (795, 796, 784, 783), (774, 773, 803, 791), (790, 789, 801, 802), (807, 808, 800, 799), (27, 792, 811), (33, 806, 798), (791, 803, 804, 810), (809, 805, 802, 801), (814, 34, 27, 811), (810, 804, 812, 813), (34, 26, 27), (35, 39, 36), (368, 36, 39, 367), (365, 364, 363, 366), (42, 370, 371), (375, 373, 372, 374), (381, 36, 368), (379, 380, 366, 363), (369, 377, 376, 378), (395, 370, 42, 394, 393), (392, 390, 389, 391), (388, 383, 382, 387), (396, 397, 374, 372), (386, 36, 381), (384, 385, 380, 379), (398, 399, 378, 376), (43, 400, 401), (408, 406, 405, 407), (417, 418, 395, 393), (415, 416, 391, 389), (413, 414, 387, 382), (419, 420, 397, 396), (404, 36, 386), (402, 403, 385, 384), (412, 410, 409, 411), (421, 422, 399, 398), (441, 439, 449, 400, 43), (437, 438, 407, 405), (429, 430, 418, 417), (416, 415, 433, 432), (436, 450, 414, 413), (420, 419, 431, 427), (36, 404, 425), (423, 424, 403, 402), (446, 447, 440, 448), (411, 409, 435, 434), (422, 421, 428, 426), (444, 442, 443, 445), (449, 439, 167, 170), (438, 437, 172, 160), (429, 144, 147, 430), (433, 140, 142, 432), (436, 193, 137, 450), (150, 152, 427, 431), (36, 425, 134), (424, 423, 131, 132), (447, 173, 164, 440), (435, 162, 191, 434), (154, 157, 426, 428), (445, 443, 177, 180), (453, 182, 184, 454), (452, 451, 186, 189), (742, 741, 817, 721, 120, 455, 451, 452, 456, 457, 453, 454, 458, 459, 819, 816, 744, 743, 815, 818), (446, 448, 463, 462, 441, 43, 29, 765, 821, 820, 769, 768, 824, 823, 767, 766, 822, 819, 459, 460, 442, 444, 461, 464), (827, 826, 776, 29, 43, 401, 465, 466, 406, 408, 467, 468, 410, 412, 469, 470, 830, 829, 780, 779, 825, 828, 778, 777), (794, 793, 833, 830, 470, 471, 383, 388, 472, 473, 390, 392, 474, 475, 394, 42, 33, 797, 832, 831, 796, 795, 835, 834), (808, 807, 838, 837, 806, 33, 42, 371, 476, 477, 373, 375, 478, 479, 377, 369, 480, 481, 841, 840, 805, 809, 836, 839), (843, 841, 481, 482, 364, 365, 483, 484, 367, 39, 34, 814, 842, 844, 813, 812), (34, 39, 35, 26), (596, 44, 53, 234, 485, 486, 238, 61, 45, 597, 845, 846), (242, 246, 487, 488, 248, 60, 47, 601, 847, 848, 600, 599, 849, 850, 598, 45, 61, 241, 490, 489), (602, 47, 60, 220, 493, 494, 221, 222, 495, 491, 223, 224, 492, 496, 232, 59, 51, 607, 856, 851, 606, 605, 853, 852, 604, 603, 855, 854), (498, 227, 229, 497, 499, 230, 231, 501, 502, 857, 858, 612, 611, 861, 859, 610, 609, 860, 862, 608, 51, 59, 226, 500), (210, 211, 506, 505, 212, 56, 52, 522, 864, 863, 521, 520, 867, 866, 519, 518, 865, 857, 502, 503, 208, 209, 504, 507), (870, 869, 523, 52, 56, 213, 508, 509, 214, 216, 510, 511, 217, 219, 512, 513, 873, 872, 527, 526, 868, 871, 525, 524), (875, 873, 513, 514, 196, 200, 515, 516, 201, 203, 517, 121, 722, 877, 535, 533, 874, 876, 532, 529), (15, 26, 35, 13), (12, 19, 18, 17), (3, 1, 249, 250), (3, 486, 485, 1), (485, 234, 233, 258, 249, 1), (486, 3, 250, 259, 236, 238), (11, 10, 251, 252), (11, 489, 490, 10), (490, 241, 239, 261, 251, 10), (489, 11, 252, 260, 240, 242), (325, 21, 20, 255, 254), (21, 488, 487, 20), (487, 246, 243, 253, 255, 20), (488, 21, 325, 244, 248), (31, 28, 322, 320), (31, 494, 493, 28), (493, 220, 300, 331, 322, 28), (494, 31, 320, 328, 299, 221), (41, 37, 321, 323), (41, 491, 495, 37), (495, 222, 301, 329, 321, 37), (491, 41, 323, 330, 302, 223), (50, 46, 324, 334), (50, 496, 492, 46), (492, 224, 303, 332, 324, 46), (333, 308, 232, 496, 50, 334), (57, 54, 335, 327), (57, 498, 500, 54), (500, 226, 305, 336, 335, 54), (498, 57, 327, 326, 304, 227), (63, 62, 337, 353), (63, 499, 497, 62), (497, 229, 306, 337, 62), (353, 307, 230, 499, 63), (66, 64, 352, 351), (503, 502, 501, 64, 66), (501, 231, 318, 352, 64), (351, 319, 208, 503, 66), (69, 67, 349, 347), (69, 507, 504, 67), (504, 209, 311, 349, 67), (347, 312, 210, 507, 69), (71, 70, 346, 338), (71, 505, 506, 70), (506, 211, 309, 346, 70), (338, 310, 212, 505, 71), (73, 72, 339, 348), (73, 509, 508, 72), (508, 213, 313, 339, 72), (348, 314, 214, 509, 73), (75, 74, 350, 361), (75, 511, 510, 74), (510, 216, 315, 350, 74), (361, 316, 217, 511, 75), (79, 77, 362, 355), (512, 77, 79, 514, 513), (512, 219, 317, 362, 77), (196, 514, 79, 355, 289, 194), (81, 80, 354, 356), (515, 80, 81, 516), (515, 200, 199, 290, 354, 80), (516, 81, 356, 287, 197, 201), (83, 82, 357, 358), (517, 82, 83, 122, 121), (517, 203, 202, 288, 357, 82), (204, 124, 122, 83, 358, 291), (85, 84, 359, 360), (120, 123, 84, 85, 455), (292, 359, 84, 123, 126, 205), (455, 85, 360, 293, 187, 186, 451), (89, 88, 341, 343), (456, 88, 89, 457), (452, 189, 181, 294, 341, 88, 456), (457, 89, 343, 295, 183, 182, 453), (91, 90, 342, 345), (459, 458, 90, 91, 460), (458, 454, 184, 175, 296, 342, 90), (460, 91, 345, 282, 179, 177, 443, 442), (93, 92, 344, 340), (461, 92, 93, 464), (444, 445, 180, 174, 281, 344, 92, 461), (464, 93, 340, 283, 163, 173, 447, 446), (95, 94, 284, 285), (463, 94, 95, 462), (440, 164, 165, 284, 94, 463, 448), (462, 95, 285, 169, 167, 439, 441), (99, 98, 286, 298), (465, 98, 99, 466), (400, 449, 170, 171, 286, 98, 465, 401), (437, 405, 406, 466, 99, 298, 159, 172), (279, 101, 100, 297), (467, 100, 101, 468), (407, 438, 160, 161, 297, 100, 467, 408), (468, 101, 279, 190, 162, 435, 409, 410), (280, 103, 102, 277), (470, 469, 102, 103, 471), (411, 434, 191, 192, 277, 102, 469, 412), (413, 382, 383, 471, 103, 280, 135, 193, 436), (276, 106, 104, 274), (472, 104, 106, 473), (414, 450, 137, 139, 274, 104, 472, 388, 387), (433, 415, 389, 390, 473, 106, 276, 141, 140), (273, 109, 107, 272), (474, 107, 109, 475), (416, 432, 142, 143, 272, 107, 474, 392, 391), (429, 417, 393, 394, 475, 109, 273, 146, 144), (271, 111, 110, 270), (476, 110, 111, 477), (418, 430, 147, 149, 270, 110, 476, 371, 370, 395), (419, 396, 372, 373, 477, 111, 271, 151, 150, 431), (269, 113, 112, 268), (478, 112, 113, 479), (420, 427, 152, 153, 268, 112, 478, 375, 374, 397), (421, 398, 376, 377, 479, 113, 269, 156, 154, 428), (266, 116, 114, 264), (481, 480, 114, 116, 482), (422, 426, 157, 130, 264, 114, 480, 369, 378, 399), (482, 116, 266, 129, 131, 423, 402, 384, 379, 363, 364), (263, 119, 117, 262), (483, 117, 119, 484), (424, 132, 133, 262, 117, 483, 365, 366, 380, 385, 403), (425, 404, 386, 381, 368, 367, 484, 119, 263, 127, 134), (0, 2, 648, 646), (845, 2, 0, 846), (594, 596, 846, 0, 646), (597, 595, 648, 2, 845), (8, 9, 650, 647), (849, 9, 8, 850), (664, 598, 850, 8, 647, 651), (599, 665, 662, 650, 9, 849), (14, 16, 652, 649), (847, 16, 14, 848), (666, 600, 848, 14, 649, 659), (601, 667, 660, 652, 16, 847), (22, 24, 653, 663), (855, 24, 22, 854), (669, 602, 854, 22, 663, 661), (603, 668, 656, 653, 24, 855), (30, 32, 655, 654), (853, 32, 30, 852), (674, 604, 852, 30, 654, 657), (605, 670, 658, 655, 32, 853), (38, 40, 704, 694), (856, 40, 38, 851), (694, 671, 606, 851, 38), (607, 672, 704, 40, 856), (48, 49, 690, 693), (860, 49, 48, 862), (693, 673, 608, 862, 48), (609, 686, 690, 49, 860), (55, 58, 691, 689), (861, 58, 55, 859), (689, 687, 610, 859, 55), (611, 688, 691, 58, 861), (65, 68, 703, 692), (857, 865, 68, 65, 858), (678, 612, 858, 65, 692), (679, 703, 68, 865, 518), (76, 78, 699, 701), (867, 78, 76, 866), (701, 675, 519, 866, 76), (676, 699, 78, 867, 520), (86, 87, 696, 698), (864, 87, 86, 863), (698, 677, 521, 863, 86), (680, 696, 87, 864, 522), (96, 97, 700, 697), (870, 97, 96, 869), (697, 682, 523, 869, 96), (524, 681, 700, 97, 870), (105, 108, 716, 702), (868, 108, 105, 871), (702, 683, 525, 871, 105), (526, 684, 716, 108, 868), (115, 118, 710, 712), (875, 118, 115, 872, 873), (685, 527, 872, 115, 712), (529, 528, 636, 710, 118, 875), (125, 128, 711, 709), (874, 128, 125, 876), (531, 532, 876, 125, 709, 637), (533, 530, 638, 711, 128, 874), (136, 138, 714, 713), (722, 719, 138, 136, 877), (635, 534, 535, 877, 136, 713), (537, 536, 634, 714, 138, 719), (145, 148, 706, 715), (817, 148, 145, 720, 721), (538, 539, 720, 145, 715, 639), (586, 640, 706, 148, 817, 741, 585), (155, 158, 708, 707), (158, 155, 818, 815), (818, 155, 707, 641, 581, 587, 742), (583, 642, 708, 158, 815, 743, 582), (166, 168, 718, 705), (168, 166, 816, 819, 822), (816, 166, 705, 643, 579, 584, 744), (580, 578, 629, 718, 168, 822, 766, 745), (176, 178, 695, 717), (178, 176, 823, 824), (823, 176, 717, 628, 576, 577, 746, 767), (575, 563, 630, 695, 178, 824, 768, 747), (185, 188, 632, 631), (188, 185, 820, 821), (820, 185, 631, 565, 564, 748, 769), (566, 567, 632, 188, 821, 765, 749), (195, 198, 645, 633), (198, 195, 826, 827), (826, 195, 633, 569, 568, 740, 770, 776), (739, 570, 571, 645, 198, 827, 777, 771), (644, 206, 207, 624), (207, 206, 828, 825), (828, 206, 644, 573, 572, 736, 761, 778), (737, 574, 588, 624, 207, 825, 779, 762), (623, 215, 218, 625), (218, 215, 829, 830, 833), (829, 215, 623, 590, 589, 738, 763, 780), (733, 591, 592, 625, 218, 833, 793, 781, 764), (626, 225, 228, 621), (228, 225, 834, 835), (834, 225, 626, 548, 593, 734, 760, 782, 794), (735, 549, 547, 621, 228, 835, 795, 783, 772), (622, 235, 237, 620), (237, 235, 831, 832), (831, 235, 622, 551, 550, 731, 759, 784, 796), (732, 552, 553, 620, 237, 832, 797, 785, 758), (627, 245, 247, 618), (247, 245, 837, 838), (837, 245, 627, 555, 554, 729, 756, 786, 798, 806), (730, 556, 557, 618, 247, 838, 807, 799, 787, 757), (619, 256, 257, 617), (257, 256, 839, 836), (839, 256, 619, 559, 558, 725, 755, 788, 800, 808), (726, 560, 561, 617, 257, 836, 809, 801, 789, 754), (615, 265, 267, 614), (267, 265, 840, 841, 843), (840, 265, 615, 544, 562, 727, 753, 790, 802, 805), (728, 545, 543, 614, 267, 843, 812, 804, 803, 773, 752), (278, 613, 616, 275), (278, 275, 844, 842), (844, 275, 616, 546, 541, 723, 750, 774, 791, 810, 813), (724, 542, 540, 613, 278, 842, 814, 811, 792, 775, 751), (879, 894, 896, 885), (885, 896, 897, 884), (884, 897, 898, 883), (883, 898, 899, 882), (882, 899, 900, 881), (881, 900, 901, 880), (880, 901, 895, 878), (878, 886, 888, 880), (880, 888, 889, 881), (881, 889, 890, 882), (882, 890, 891, 883), (883, 891, 892, 884), (884, 892, 893, 885), (885, 893, 887, 879), (886, 902, 904, 888), (888, 904, 905, 889), (889, 905, 906, 890), (890, 906, 907, 891), (891, 907, 908, 892), (892, 908, 909, 893), (893, 909, 903, 887), (894, 903, 909, 896), (896, 909, 908, 897), (897, 908, 907, 898), (898, 907, 906, 899), (899, 906, 905, 900), (900, 905, 904, 901), (901, 904, 902, 895), (918, 53, 44, 929), (895, 919, 928, 878), (918, 922, 923, 924, 925, 926, 927, 919, 920, 921), (928, 931, 930), (931, 932, 930), (932, 933, 930), (933, 934, 930), (934, 935, 930), (935, 936, 930), (936, 929, 930), (911, 954, 960, 917), (917, 960, 959, 916), (916, 959, 958, 915), (915, 958, 957, 914), (914, 957, 956, 913), (913, 956, 955, 912), (912, 955, 953, 910), (938, 946, 952, 944), (944, 952, 951, 943), (943, 951, 950, 942), (942, 950, 949, 941), (941, 949, 948, 940), (940, 948, 947, 939), (939, 947, 945, 937), (918, 929, 936, 922), (922, 936, 935, 923), (923, 935, 934, 924), (924, 934, 933, 925), (925, 933, 932, 926), (926, 932, 931, 927), (927, 931, 928, 919), (910, 938, 944, 912), (912, 944, 943, 913), (913, 943, 942, 914), (914, 942, 941, 915), (915, 941, 940, 916), (916, 940, 939, 917), (917, 939, 937, 911), (911, 19, 25, 954)])
_uv = me_cube_001.uv_layers.new(name='UVMap')
_uv.uv.foreach_set('vector', [0.6241, 0.7491, 0.3024, 0.4536, 0.0, 0.0, 0.6228, 0.7478, 0.3834, 0.5079, 0.6166, 0.5079, 0.6166, 0.7421, 0.3834, 0.7421, 0.4724, 0.4773, 0.379, 0.5, 0.375, 0.4773, 0.375, 0.4253, 0.625, 0.4253, 0.625, 0.4773, 0.3845, 0.006179, 0.6155, 0.006179, 0.6155, 0.2438, 0.3845, 0.2438, 0.6241, 0.5009, 0.6241, 0.7491, 0.6228, 0.7478, 0.6228, 0.5022, 0.0, 0.0, 0.0, 0.0, 0.0, 0.0, 0.0, 0.0, 0.5, 0.5, 0.495, 0.495, 0.4804, 0.4804, 0.4569, 0.4569, 0.4256, 0.4256, 0.3881, 0.3881, 0.3464, 0.3464, 0.3024, 0.3024, 0.0, 0.0, 0.0, 0.0, 0.01616, 0.01616, 0.6166, 0.5079, 0.3834, 0.5079, 0.3794, 0.5044, 0.6206, 0.5044, 0.3834, 0.5079, 0.3834, 0.7421, 0.3794, 0.7456, 0.3794, 0.5044, 0.6166, 0.7421, 0.6166, 0.5079, 0.6206, 0.5044, 0.6206, 0.7456, 0.3834, 0.7421, 0.6166, 0.7421, 0.6206, 0.7456, 0.3794, 0.7456, 0.4724, 0.7727, 0.625, 0.7727, 0.625, 0.8247, 0.375, 0.8247, 0.375, 0.7727, 0.379, 0.75, 0.008467, 0.0127, 0.0, 0.0, 0.0, 0.0, 0.0102, 0.0153, 0.01959, 0.02939, 0.01727, 0.0259, 0.0, 0.0, 0.0, 0.0, 0.03202, 0.04803, 0.02896, 0.04344, 0.0, 0.0, 0.0, 0.0, 0.0, 0.0, 0.0, 0.0, 0.0, 0.0, 0.04416, 0.06623, 0.001997, 0.002995, 0.0, 0.0, 0.0, 0.0, 0.003257, 0.004886, 0.0, 0.0, 0.0, 0.0, 0.005333, 0.008, 0.003925, 0.005887, 0.006076, 0.009114, 0.0, 0.0, 0.0, 0.0, 0.007642, 0.01146, 0.02337, 0.03505, 0.02081, 0.03122, 0.0, 0.0, 0.0, 0.0, 0.0247, 0.03705, 0.0, 0.0, 0.0, 0.0, 0.0275, 0.04125, 0.0002777, 0.0004166, 0.0, 0.0, 0.0, 0.0, 0.001401, 0.002102, 0.0, 0.0, 0.0, 0.0, 0.04228, 0.06343, 0.03868, 0.05802, 0.03694, 0.05541, 0.03361, 0.05042, 0.0, 0.0, 0.0, 0.0, 0.01304, 0.01955, 0.01112, 0.01667, 0.0, 0.0, 0.0, 0.0, 0.01616, 0.02424, 0.01404, 0.02106, 0.0, 0.0, 0.0, 0.0, 0.0, 0.0, 0.0, 0.0, 0.0, 0.0, 0.0, 0.0, 0.0, 0.0, 0.0, 0.0, 0.0, 0.0, 0.0, 0.0, 0.0, 0.0, 0.0, 0.0, 0.0, 0.0, 0.0, 0.0, 0.0, 0.0, 0.0, 0.0, 0.0, 0.0, 0.0, 0.0, 0.6228, 0.7478, 0.0, 0.0, 0.0, 0.0, 0.0, 0.0, 0.0, 0.0, 0.0, 0.0, 0.0, 0.0, 0.0, 0.0, 0.002879, 0.002879, 0.002765, 0.002765, 0.002692, 0.002692, 0.002169, 0.002169, 0.002646, 0.002646, 0.03496, 0.03496, 0.03495, 0.03495, 0.03492, 0.03492, 0.03244, 0.03244, 0.002618, 0.002618, 0.001881, 0.001881, 0.001305, 0.001305, 0.002555, 0.002555, 0.02623, 0.02623, 0.03473, 0.03473, 0.03456, 0.03456, 0.0231, 0.0231, 0.002519, 0.002519, 0.001017, 0.001017, 0.0006902, 0.0006902, 0.0005899, 0.0005899, 0.002089, 0.002089, 0.01672, 0.01672, 0.03457, 0.03457, 0.03488, 0.03488, 0.01347, 0.01347, 0.00168, 0.00168, 0.0004743, 0.0004743, 0.0, 0.0, 0.0, 0.0, 0.0, 0.0, 0.0, 0.0, 0.0, 0.0, 0.0, 0.0, 0.04601, 0.04601, 0.05677, 0.05677, 0.05274, 0.05274, 0.04406, 0.04406, 0.0, 0.0, 0.0, 0.0, 0.04032, 0.04032, 0.04751, 0.04751, 0.04552, 0.04552, 0.03851, 0.03851, 0.0, 0.0, 0.0, 0.0, 0.03505, 0.03505, 0.04168, 0.04168, 0.03984, 0.03984, 0.03339, 0.03339, 0.0, 0.0, 0.0, 0.0, 0.03021, 0.03021, 0.03631, 0.03631, 0.03462, 0.03462, 0.02869, 0.02869, 0.0, 0.0, 0.0, 0.0, 0.02578, 0.02578, 0.03137, 0.03137, 0.02982, 0.02982, 0.02438, 0.02438, 0.0, 0.0, 0.0, 0.0, 0.02172, 0.02172, 0.02915, 0.02915, 0.02902, 0.02902, 0.02045, 0.02045, 0.0, 0.0, 0.0, 0.0, 0.01803, 0.01803, 0.02874, 0.02874, 0.02858, 0.02858, 0.01687, 0.01687, 0.0, 0.0, 0.0, 0.0, 0.01466, 0.01466, 0.02826, 0.02826, 0.02809, 0.02809, 0.01361, 0.01361, 0.0, 0.0, 0.0, 0.0, 0.01161, 0.01161, 0.02772, 0.02772, 0.02781, 0.02781, 0.01066, 0.01066, 0.0, 0.0, 0.0, 0.0, 0.008845, 0.008845, 0.02948, 0.02948, 0.03025, 0.03025, 0.007984, 0.007984, 0.0, 0.0, 0.0, 0.0, 0.006348, 0.006348, 0.02977, 0.02977, 0.03194, 0.03194, 0.03281, 0.03281, 0.02892, 0.02892, 0.005573, 0.005573, 0.0, 0.0, 0.0, 0.0, 0.004101, 0.004101, 0.02725, 0.02725, 0.03435, 0.03435, 0.03501, 0.03501, 0.02642, 0.02642, 0.003405, 0.003405, 0.0, 0.0, 0.0, 0.0, 0.002087, 0.002087, 0.02478, 0.02478, 0.0362, 0.0362, 0.0375, 0.0375, 0.02392, 0.02392, 0.001465, 0.001465, 0.0, 0.0, 0.0, 0.0, 0.0002896, 0.0002896, 0.02194, 0.02194, 0.03945, 0.03945, 0.04004, 0.04004, 0.02058, 0.02058, 0.0001621, 0.0001621, 0.0, 0.0, 0.0, 0.0, 0.0008156, 0.0008156, 0.0168, 0.0168, 0.04048, 0.04048, 0.04041, 0.04041, 0.0146, 0.0146, 0.001003, 0.001003, 5.661e-05, 5.661e-05, 0.0003554, 0.0003554, 0.0009684, 0.0009684, 0.009913, 0.009913, 0.03989, 0.03989, 0.03949, 0.03949, 0.007561, 0.007561, 0.0009562, 0.0009562, 0.0005047, 0.0005047, 0.0008033, 0.0008033, 0.0009416, 0.0009416, 0.002972, 0.002972, 0.03952, 0.03952, 0.03966, 0.03966, 0.001043, 0.001043, 0.0009685, 0.0009685, 0.001633, 0.001633, 0.003384, 0.003384, 0.03971, 0.03971, 0.03963, 0.03963, 0.004527, 0.004527, 0.001965, 0.001965, 0.002629, 0.002629, 0.006749, 0.006749, 0.03928, 0.03928, 0.03902, 0.03902, 0.007816, 0.007816, 0.002961, 0.002961, 0.003322, 0.003322, 0.003662, 0.003662, 0.009434, 0.009434, 0.03829, 0.03829, 0.03842, 0.03842, 0.01001, 0.01001, 0.004033, 0.004033, 0.004775, 0.004775, 0.0111, 0.0111, 0.03866, 0.03866, 0.03867, 0.03867, 0.01163, 0.01163, 0.005146, 0.005146, 0.005888, 0.005888, 0.01258, 0.01258, 0.03842, 0.03842, 0.03813, 0.03813, 0.01273, 0.01273, 0.006163, 0.006163, 0.006033, 0.006033, 0.01223, 0.01223, 0.03726, 0.03726, 0.03671, 0.03671, 0.01192, 0.01192, 0.005968, 0.005968, 0.005838, 0.005838, 0.01127, 0.01127, 0.03342, 0.03342, 0.03675, 0.03675, 0.0368, 0.0368, 0.03065, 0.03065, 0.01094, 0.01094, 0.005773, 0.005773, 0.005668, 0.005668, 0.005515, 0.005515, 0.009891, 0.009891, 0.02492, 0.02492, 0.03661, 0.03661, 0.03638, 0.03638, 0.02192, 0.02192, 0.008921, 0.008921, 0.005122, 0.005122, 0.004336, 0.004336, 0.006899, 0.006899, 0.01574, 0.01574, 0.03573, 0.03573, 0.03532, 0.03532, 0.01261, 0.01261, 0.005887, 0.005887, 0.003943, 0.003943, 0.003158, 0.003158, 0.003876, 0.003876, 0.006367, 0.006367, 0.035, 0.035, 0.03504, 0.03504, 0.003271, 0.003271, 0.005579, 0.008369, 0.005734, 0.008601, 0.005845, 0.008767, 0.01551, 0.02327, 0.03742, 0.05613, 0.03758, 0.05637, 0.01572, 0.02358, 0.005913, 0.00887, 0.006051, 0.009076, 0.01603, 0.02404, 0.03777, 0.05665, 0.03829, 0.05744, 0.01615, 0.02422, 0.006119, 0.009179, 0.006257, 0.009385, 0.01621, 0.02431, 0.0391, 0.05864, 0.03935, 0.05903, 0.01591, 0.02387, 0.00598, 0.008971, 0.005231, 0.007847, 0.01467, 0.022, 0.03954, 0.05931, 0.0395, 0.05924, 0.01394, 0.02092, 0.004857, 0.007285, 0.004108, 0.006162, 0.01241, 0.01862, 0.03917, 0.05876, 0.03899, 0.05848, 0.0116, 0.0174, 0.003733, 0.0056, 0.00339, 0.005085, 0.003023, 0.004534, 0.009516, 0.01427, 0.03962, 0.05943, 0.03983, 0.05975, 0.008203, 0.0123, 0.002684, 0.004027, 0.002007, 0.003011, 0.005445, 0.008167, 0.04006, 0.06009, 0.04008, 0.06011, 0.00402, 0.006031, 0.001669, 0.002503, 0.0009912, 0.001487, 0.001091, 0.001637, 0.03989, 0.05984, 0.03967, 0.05951, 0.00292, 0.00438, 0.000964, 0.001446, 0.0008223, 0.001233, 0.0005166, 0.0007749, 0.0009796, 0.001469, 0.007345, 0.01102, 0.03949, 0.05924, 0.03981, 0.05972, 0.009616, 0.01442, 0.0009932, 0.00149, 0.0003637, 0.0005456, 5.795e-05, 8.692e-05, 0.001029, 0.001544, 0.01414, 0.02121, 0.04017, 0.06026, 0.04016, 0.06025, 0.01627, 0.0244, 0.0008376, 0.001256, 0.0, 0.0, 0.0, 0.0, 0.0001666, 0.0002498, 0.01991, 0.02987, 0.03957, 0.05936, 0.03891, 0.05837, 0.02122, 0.03182, 0.0002777, 0.0004166, 0.001401, 0.002102, 0.0231, 0.03466, 0.03683, 0.05524, 0.03547, 0.0532, 0.02392, 0.03588, 0.001997, 0.002995, 0.003257, 0.004886, 0.02549, 0.03824, 0.03417, 0.05126, 0.03346, 0.05019, 0.02628, 0.03942, 0.003925, 0.005887, 0.005333, 0.008, 0.02788, 0.04183, 0.03181, 0.04772, 0.03089, 0.04634, 0.0287, 0.04306, 0.006076, 0.009114, 0.007642, 0.01146, 0.02915, 0.04372, 0.0284, 0.04261, 0.008467, 0.0127, 0.0102, 0.0153, 0.02678, 0.04017, 0.02668, 0.04003, 0.01112, 0.01667, 0.01304, 0.01955, 0.02702, 0.04053, 0.02718, 0.04077, 0.01404, 0.02106, 0.01616, 0.02424, 0.02748, 0.04122, 0.02762, 0.04143, 0.01727, 0.0259, 0.01959, 0.02939, 0.02787, 0.04181, 0.02799, 0.04198, 0.02081, 0.03122, 0.02337, 0.03505, 0.02862, 0.04293, 0.03011, 0.04517, 0.0247, 0.03705, 0.0275, 0.04125, 0.03323, 0.04985, 0.03486, 0.05229, 0.02896, 0.04344, 0.03202, 0.04803, 0.03826, 0.05739, 0.04003, 0.06004, 0.03361, 0.05042, 0.03694, 0.05541, 0.04372, 0.06559, 0.04564, 0.06847, 0.03868, 0.05802, 0.04228, 0.06343, 0.05068, 0.07603, 0.05458, 0.08186, 0.04416, 0.06623, 0.0, 0.0, 0.3024, 0.4536, 0.3509, 0.5264, 0.4061, 0.6092, 0.4653, 0.6979, 0.5189, 0.7783, 0.5607, 0.841, 0.5971, 0.8957, 0.6271, 0.9406, 0.01616, 0.02425, 0.0, 0.0, 0.0, 0.0, 0.000481, 0.0007215, 0.001021, 0.001532, 0.03498, 0.05247, 0.03468, 0.05201, 0.0008497, 0.001275, 0.0005983, 0.0008974, 0.0007, 0.00105, 0.001031, 0.001546, 0.001989, 0.002983, 0.004249, 0.006374, 0.03466, 0.052, 0.03484, 0.05225, 0.007401, 0.0111, 0.003132, 0.004698, 0.001323, 0.001984, 0.001907, 0.00286, 0.005434, 0.008151, 0.01373, 0.0206, 0.03503, 0.05255, 0.03506, 0.05259, 0.01689, 0.02534, 0.006587, 0.00988, 0.002199, 0.003298, 0.002728, 0.004092, 0.002802, 0.004203, 0.00881, 0.01321, 0.02314, 0.0347, 0.03497, 0.05246, 0.03485, 0.05228, 0.0262, 0.0393, 0.009733, 0.0146, 0.003199, 0.004798, 0.003992, 0.005988, 0.01144, 0.01716, 0.03223, 0.04835, 0.035, 0.0525, 0.03533, 0.053, 0.03521, 0.05282, 0.01228, 0.01843, 0.004389, 0.006583, 0.005183, 0.007774, 0.01392, 0.02089, 0.03638, 0.05457, 0.03681, 0.05522, 0.01466, 0.02199, 0.6206, 0.5044, 0.0, 0.0, 0.0, 0.0, 0.6228, 0.5022, 0.6477, 0.5, 0.6997, 0.5, 0.6997, 0.75, 0.6477, 0.75, 0.0, 0.0, 0.0, 0.0, 0.0, 0.0, 0.0, 0.0, 0.0, 0.0, 0.0, 0.0, 0.0, 0.0, 0.0, 0.0, 0.0, 0.0, 0.0, 0.0, 0.0, 0.0, 0.0, 0.0, 0.0, 0.0, 0.0, 0.0, 0.0, 0.0, 0.0, 0.0, 0.0, 0.0, 0.0, 0.0, 0.0, 0.0, 0.0, 0.0, 0.0, 0.0, 0.0, 0.0, 0.0, 0.0, 0.0, 0.0, 0.0, 0.0, 0.0, 0.0, 0.0, 0.0, 0.0, 0.0, 0.0, 0.0, 0.0, 0.0, 0.0, 0.0, 0.0, 0.0, 0.0, 0.0, 0.0, 0.0, 0.0, 0.0, 0.0, 0.0, 0.0, 0.0, 0.0, 0.0, 0.0, 0.0, 0.0, 0.0, 0.0, 0.0, 0.0, 0.0, 0.0, 0.0, 0.0, 0.0, 0.0, 0.0, 0.0, 0.0, 0.0, 0.0, 0.0, 0.0, 0.0, 0.0, 0.0, 0.0, 0.0, 0.0, 0.0, 0.0, 0.0, 0.0, 0.0, 0.0, 0.0, 0.0, 0.0, 0.0, 0.0, 0.0, 0.0, 0.0, 0.0, 0.0, 0.0, 0.0, 0.0, 0.0, 0.0, 0.0, 0.0, 0.0, 0.0, 0.0, 0.0, 0.0, 0.0, 0.0, 0.0, 0.0, 0.0, 0.0, 0.0, 0.0, 0.0, 0.0, 0.0, 0.0, 0.0, 0.0, 0.0, 0.0, 0.0, 0.0, 0.0, 0.0, 0.0, 0.0, 0.0, 0.0, 0.0, 0.0, 0.0, 0.0, 0.0, 0.0, 0.0, 0.0, 0.0, 0.0, 0.0, 0.0, 0.0, 0.0, 0.0, 0.0, 0.0, 0.0, 0.0, 0.0, 0.0, 0.0, 0.0, 0.0, 0.0, 0.0, 0.0, 0.0, 0.0, 0.0, 0.0, 0.0, 0.0, 0.0, 0.0, 0.0, 0.0, 0.0, 0.0, 0.0, 0.0, 0.0, 0.0, 0.0, 0.0, 0.0, 0.0, 0.0, 0.0, 0.0, 0.0, 0.0, 0.0, 0.0, 0.0, 0.0, 0.0, 0.0, 0.0, 0.0, 0.0, 0.0, 0.0, 0.0, 0.0, 0.0, 0.0, 0.0, 0.0, 0.0, 0.0, 0.0, 0.0, 0.0, 0.0, 0.0, 0.0, 0.0, 0.0, 0.0, 0.0, 0.0, 0.0, 0.0, 0.0, 0.0, 0.0, 0.0, 0.0, 0.0, 0.0, 0.0, 0.0, 0.0, 0.0, 0.0, 0.0, 0.0, 0.0, 0.0, 0.0, 0.0, 0.0, 0.0, 0.0, 0.0, 0.0, 0.0, 0.0, 0.0, 0.0, 0.0, 0.0, 0.0, 0.0, 0.0, 0.0, 0.0, 0.0, 0.0, 0.0, 0.0, 0.0, 0.0, 0.0, 0.0, 0.0, 0.0, 0.0, 0.0, 0.0, 0.0, 0.0, 0.0, 0.0, 0.0, 0.0, 0.0, 0.0, 0.0, 0.0, 0.0, 0.0, 0.0, 0.0, 0.0, 0.0, 0.0, 0.0, 0.0, 0.0, 0.0, 0.0, 0.0, 0.0, 0.0, 0.0, 0.0, 0.0, 0.0, 0.0, 0.0, 0.0, 0.0, 0.0, 0.0, 0.0, 0.0, 0.0, 0.0, 0.0, 0.0, 0.0, 0.0, 0.0, 0.0, 0.0, 0.0, 0.0, 0.0, 0.0, 0.0, 0.0, 0.0, 0.0, 0.0, 0.0, 0.0, 0.0, 0.0, 0.0, 0.0, 0.0, 0.0, 0.0, 0.0, 0.0, 0.0, 0.0, 0.0, 0.0, 0.0, 0.0, 0.0, 0.0, 0.0, 0.0, 0.0, 0.0, 0.0, 0.0, 0.0, 0.0, 0.0, 0.0, 0.0, 0.0, 0.0, 0.0, 0.0, 0.0, 0.0, 0.0, 0.0, 0.0, 0.0, 0.0, 0.0, 0.0, 0.0, 0.0, 0.0, 0.0, 0.0, 0.0, 0.0, 0.0, 0.0, 0.0, 0.0, 0.0, 0.0, 0.0, 0.0, 0.0, 0.0, 0.0, 0.0, 0.0, 0.0, 0.0, 0.0, 0.0, 0.0, 0.0, 0.0, 0.0, 0.0, 0.0, 0.0, 0.0, 0.0, 0.0, 0.0, 0.0, 0.0, 0.0, 0.0, 0.0, 0.0, 0.0, 0.0, 0.0, 0.0, 0.0, 0.0, 0.0, 0.0, 0.0, 0.0, 0.0, 0.0, 0.0, 0.0, 0.0, 0.0, 0.0, 0.0, 0.0, 0.0, 0.0, 0.0, 0.0, 0.0, 0.0, 0.0, 0.0, 0.0, 0.0, 0.0, 0.0, 0.0, 0.0, 0.0, 0.0, 0.0, 0.0, 0.0, 0.0, 0.0, 0.0, 0.0, 0.0, 0.0, 0.0, 0.0, 0.0, 0.0, 0.0, 0.0, 0.0, 0.0, 0.0, 0.0, 0.0, 0.0, 0.0, 0.0, 0.0, 0.0, 0.0, 0.0, 0.0, 0.0, 0.0, 0.0, 0.0, 0.0, 0.0, 0.0, 0.0, 0.0, 0.0, 0.0, 0.0, 0.0, 0.0, 0.0, 0.0, 0.0, 0.0, 0.0, 0.0, 0.0, 0.0, 0.0, 0.0, 0.0, 0.0, 0.0, 0.0, 0.0, 0.0, 0.0, 0.0, 0.0, 0.0, 0.0, 0.0, 0.0, 0.0, 0.0, 0.0, 0.0, 0.0, 0.0, 0.0, 0.0, 0.0, 0.0, 0.0, 0.0, 0.0, 0.0, 0.0, 0.0, 0.0, 0.0, 0.0, 0.0, 0.0, 0.0, 0.0, 0.0, 0.0, 0.0, 0.0, 0.0, 0.0, 0.0, 0.0, 0.0, 0.0, 0.0, 0.0, 0.0, 0.0, 0.0, 0.0, 0.0, 0.0, 0.0, 0.0, 0.0, 0.0, 0.0, 0.0, 0.0, 0.0, 0.0, 0.0, 0.0, 0.0, 0.0, 0.0, 0.0, 0.0, 0.0, 0.0, 0.0, 0.0, 0.0, 0.0, 0.0, 0.0, 0.0, 0.0, 0.0, 0.0, 0.0, 0.0, 0.0, 0.0, 0.0, 0.0, 0.0, 0.0, 0.0, 0.0, 0.0, 0.0, 0.0, 0.0, 0.0, 0.0, 0.0, 0.0, 0.0, 0.0, 0.0, 0.0, 0.0, 0.0, 0.0, 0.0, 0.0, 0.0, 0.0, 0.0, 0.0, 0.0, 0.0, 0.0, 0.0, 0.0, 0.0, 0.0, 0.0, 0.0, 0.0, 0.0, 0.0, 0.0, 0.0, 0.0, 0.0, 0.0, 0.0, 0.0, 0.0, 0.0, 0.0, 0.0, 0.0, 0.0, 0.0, 0.0, 0.0, 0.0, 0.0, 0.0, 0.0, 0.0, 0.0, 0.0, 0.0, 0.0, 0.0, 0.0, 0.0, 0.0, 0.0, 0.0, 0.0, 0.0, 0.0, 0.0, 0.0, 0.0, 0.0, 0.0, 0.0, 0.0, 0.0, 0.0, 0.0, 0.0, 0.0, 0.0, 0.0, 0.0, 0.0, 0.0, 0.0, 0.0, 0.0, 0.0, 0.0, 0.0, 0.0, 0.0, 0.0, 0.0, 0.0, 0.0, 0.0, 0.0, 0.0, 0.0, 0.0, 0.0, 0.0, 0.0, 0.0, 0.0, 0.0, 0.0, 0.0, 0.0, 0.0, 0.0, 0.0, 0.0, 0.0, 0.0, 0.0, 0.0, 0.0, 0.0, 0.0, 0.0, 0.0, 0.0, 0.0, 0.0, 0.0, 0.0, 0.0, 0.0, 0.0, 0.0, 0.0, 0.0, 0.0, 0.0, 0.0, 0.0, 0.0, 0.0, 0.0, 0.0, 0.0, 0.0, 0.0, 0.0, 0.0, 0.0, 0.0, 0.0, 0.0, 0.0, 0.0, 0.0, 0.0, 0.0, 0.0, 0.0, 0.0, 0.0, 0.0, 0.0, 0.0, 0.0, 0.0, 0.0, 0.0, 0.0, 0.0, 0.0, 0.0, 0.0, 0.0, 0.0, 0.0, 0.0, 0.0, 0.0, 0.0, 0.0, 0.0, 0.0, 0.0, 0.0, 0.0, 0.0, 0.0, 0.0, 0.0, 0.0, 0.0, 0.0, 0.0, 0.0, 0.0, 0.0, 0.0, 0.0, 0.0, 0.0, 0.0, 0.0, 0.0, 0.0, 0.0, 0.0, 0.0, 0.0, 0.0, 0.0, 0.0, 0.0, 0.0, 0.0, 0.0, 0.0, 0.0, 0.0, 0.0, 0.0, 0.0, 0.0, 0.0, 0.0, 0.0, 0.0, 0.0, 0.0, 0.0, 0.0, 0.0, 0.0, 0.0, 0.0, 0.0, 0.0, 0.0, 0.0, 0.0, 0.0, 0.0, 0.0, 0.0, 0.0, 0.0, 0.0, 0.0, 0.0, 0.0, 0.0, 0.0, 0.0, 0.0, 0.0, 0.0, 0.0, 0.0, 0.0, 0.0, 0.0, 0.0, 0.0, 0.0, 0.0, 0.0, 0.0, 0.0, 0.0, 0.0, 0.0, 0.0, 0.0, 0.0, 0.0, 0.0, 0.0, 0.0, 0.0, 0.0, 0.0, 0.0, 0.0, 0.0, 0.0, 0.0, 0.0, 0.0, 0.0, 0.0, 0.0, 0.0, 0.0, 0.0, 0.0, 0.0, 0.0, 0.0, 0.0, 0.0, 0.0, 0.0, 0.0, 0.0, 0.0, 0.0, 0.0, 0.0, 0.0, 0.0, 0.0, 0.0, 0.0, 0.0, 0.0, 0.0, 0.0, 0.0, 0.0, 0.0, 0.0, 0.0, 0.0, 0.0, 0.0, 0.0, 0.0, 0.0, 0.0, 0.0, 0.0, 0.0, 0.0, 0.0, 0.0, 0.0, 0.0, 0.0, 0.0, 0.0, 0.0, 0.0, 0.0, 0.0, 0.0, 0.0, 0.0, 0.0, 0.0, 0.0, 0.0, 0.0, 0.0, 0.0, 0.0, 0.0, 0.0, 0.0, 0.0, 0.0, 0.0, 0.0, 0.0, 0.0, 0.0, 0.0, 0.0, 0.0, 0.0, 0.0, 0.0, 0.0, 0.0, 0.0, 0.0, 0.0, 0.0, 0.0, 0.0, 0.0, 0.0, 0.0, 0.0, 0.0, 0.0, 0.0, 0.0, 0.0, 0.0, 0.0, 0.0, 0.0, 0.0, 0.0, 0.0, 0.0, 0.0, 0.0, 0.0, 0.0, 0.0, 0.0, 0.0, 0.0, 0.0, 0.0, 0.0, 0.0, 0.0, 0.0, 0.0, 0.0, 0.0, 0.0, 0.0, 0.0, 0.0, 0.0, 0.0, 0.0, 0.0, 0.0, 0.0, 0.0, 0.0, 0.0, 0.0, 0.0, 0.0, 0.0, 0.0, 0.0, 0.0, 0.0, 0.0, 0.0, 0.0, 0.0, 0.0, 0.0, 0.0, 0.0, 0.0, 0.0, 0.0, 0.0, 0.0, 0.0, 0.0, 0.0, 0.0, 0.0, 0.0, 0.0, 0.0, 0.0, 0.0, 0.0, 0.0, 0.0, 0.0, 0.0, 0.000481, 0.0007215, 0.0, 0.0, 0.0, 0.0, 0.0004743, 0.0004743, 0.0004734, 0.0004986, 0.0005893, 0.0006207, 0.0005899, 0.0005899, 0.0006902, 0.0006902, 0.0007, 0.00105, 0.0005983, 0.0008974, 0.0005959, 0.0008629, 0.0004787, 0.0006932, 0.001305, 0.001305, 0.001881, 0.001881, 0.001881, 0.001981, 0.00217, 0.002285, 0.002169, 0.002169, 0.002692, 0.002692, 0.002728, 0.004092, 0.002199, 0.003298, 0.002193, 0.003177, 0.001901, 0.002754, 0.001907, 0.00286, 0.001323, 0.001984, 0.001318, 0.001909, 0.001026, 0.001486, 0.001031, 0.001546, 0.0007, 0.00105, 0.0006902, 0.0006902, 0.001017, 0.001017, 0.001015, 0.001069, 0.001304, 0.001373, 0.002802, 0.004203, 0.002728, 0.004092, 0.002692, 0.002692, 0.002765, 0.002765, 0.002766, 0.002913, 0.00316, 0.003327, 0.003158, 0.003158, 0.003943, 0.003943, 0.003947, 0.004154, 0.00434, 0.004568, 0.004336, 0.004336, 0.005122, 0.005122, 0.005127, 0.005396, 0.005521, 0.00581, 0.005515, 0.005515, 0.005668, 0.005668, 0.005734, 0.008601, 0.005579, 0.008369, 0.005572, 0.008072, 0.005175, 0.007497, 0.005183, 0.007774, 0.004389, 0.006583, 0.004382, 0.006348, 0.003985, 0.005773, 0.003992, 0.005988, 0.003199, 0.004798, 0.003192, 0.004624, 0.002796, 0.00405, 0.005846, 0.006152, 0.005838, 0.005838, 0.005968, 0.005968, 0.005976, 0.006289, 0.006042, 0.006358, 0.006033, 0.006033, 0.006163, 0.006163, 0.006172, 0.006496, 0.006187, 0.006511, 0.006262, 0.009075, 0.006247, 0.009053, 0.006257, 0.009385, 0.006119, 0.009179, 0.00611, 0.008855, 0.006042, 0.008755, 0.006051, 0.009076, 0.005913, 0.00887, 0.005905, 0.008557, 0.005837, 0.008457, 0.005845, 0.008767, 0.005734, 0.008601, 0.005668, 0.005668, 0.005773, 0.005773, 0.00578, 0.006083, 0.004775, 0.004775, 0.004033, 0.004033, 0.004039, 0.004251, 0.003668, 0.00386, 0.003662, 0.003662, 0.003322, 0.003322, 0.00339, 0.005085, 0.003733, 0.0056, 0.003725, 0.005399, 0.004099, 0.005942, 0.004108, 0.006162, 0.004857, 0.007285, 0.004848, 0.007026, 0.005222, 0.007568, 0.005231, 0.007847, 0.00598, 0.008971, 0.005971, 0.008653, 0.006262, 0.009075, 0.006187, 0.006511, 0.005897, 0.006206, 0.005888, 0.005888, 0.005146, 0.005146, 0.005154, 0.005424, 0.004783, 0.005033, 0.002677, 0.003881, 0.003015, 0.004371, 0.003023, 0.004534, 0.00339, 0.005085, 0.003322, 0.003322, 0.002961, 0.002961, 0.002967, 0.003122, 0.002634, 0.002772, 0.002629, 0.002629, 0.001965, 0.001965, 0.001968, 0.002071, 0.001635, 0.001721, 0.001633, 0.001633, 0.0009685, 0.0009685, 0.0009691, 0.00102, 0.000942, 0.0009913, 0.0009596, 0.001391, 0.0009871, 0.001431, 0.0009912, 0.001487, 0.001669, 0.002503, 0.001663, 0.002411, 0.002001, 0.002901, 0.002007, 0.003011, 0.002684, 0.004027, 0.0008195, 0.001188, 0.0009596, 0.001391, 0.000942, 0.0009913, 0.0008045, 0.0008466, 0.0008034, 0.0008034, 0.0005047, 0.0005047, 0.0005051, 0.0005315, 0.0003553, 0.000374, 0.0003554, 0.0003554, 5.661e-05, 5.661e-05, 5.583e-05, 5.876e-05, 0.0, 0.0, 0.0, 0.0, 5.688e-05, 8.247e-05, 5.795e-05, 8.692e-05, 0.0003638, 0.0005456, 0.000362, 0.0005249, 0.0005145, 0.000746, 0.0005166, 0.0007749, 0.0008223, 0.001233, 0.0, 0.0, 0.0, 0.0, 0.0, 0.0, 0.0, 0.0, 0.6206, 0.5044, 0.6228, 0.5022, 0.6228, 0.7478, 0.0, 0.0, 0.625, 0.25, 0.375, 0.25, 0.375, 0.01188, 0.625, 0.01229, 0.625, 0.25, 0.625, 0.2863, 0.375, 0.2867, 0.375, 0.25, 0.1617, 0.5, 0.1618, 0.735, 0.1606, 0.7351, 0.1477, 0.7361, 0.125, 0.7381, 0.125, 0.5, 0.8387, 0.5, 0.875, 0.5, 0.875, 0.7377, 0.8561, 0.7361, 0.84, 0.7348, 0.8386, 0.7346, 0.625, 0.25, 0.375, 0.25, 0.375, 0.01306, 0.625, 0.01342, 0.625, 0.25, 0.625, 0.2855, 0.375, 0.2858, 0.375, 0.25, 0.1608, 0.5, 0.1608, 0.7339, 0.1595, 0.7341, 0.1371, 0.7359, 0.125, 0.7369, 0.125, 0.5, 0.8395, 0.5, 0.875, 0.5, 0.875, 0.7366, 0.8661, 0.7358, 0.8405, 0.7338, 0.8394, 0.7336, 0.625, 0.01449, 0.625, 0.25, 0.375, 0.25, 0.375, 0.01414, 0.5786, 0.01443, 0.625, 0.25, 0.625, 0.2848, 0.375, 0.285, 0.375, 0.25, 0.16, 0.5, 0.1601, 0.733, 0.1594, 0.7331, 0.1276, 0.7356, 0.125, 0.7359, 0.125, 0.5, 0.8402, 0.5, 0.875, 0.5, 0.875, 0.7355, 0.8406, 0.7328, 0.8401, 0.7327, 0.625, 0.25, 0.375, 0.25, 0.375, 0.01516, 0.625, 0.01549, 0.625, 0.25, 0.625, 0.2835, 0.375, 0.2842, 0.375, 0.25, 0.1592, 0.5, 0.1593, 0.7321, 0.1592, 0.7322, 0.1587, 0.7322, 0.125, 0.7348, 0.125, 0.5, 0.8415, 0.5, 0.875, 0.5, 0.875, 0.7345, 0.8448, 0.7321, 0.842, 0.732, 0.8414, 0.7319, 0.625, 0.25, 0.375, 0.25, 0.375, 0.01611, 0.625, 0.01639, 0.625, 0.25, 0.625, 0.2828, 0.375, 0.2828, 0.375, 0.25, 0.1578, 0.5, 0.1579, 0.7314, 0.1562, 0.7316, 0.1487, 0.732, 0.125, 0.7339, 0.125, 0.5, 0.8422, 0.5, 0.875, 0.5, 0.875, 0.7336, 0.8542, 0.732, 0.8444, 0.7314, 0.8421, 0.7312, 0.625, 0.25, 0.375, 0.25, 0.375, 0.01696, 0.625, 0.01725, 0.625, 0.25, 0.625, 0.2827, 0.375, 0.2828, 0.375, 0.25, 0.1578, 0.5, 0.1578, 0.7307, 0.1545, 0.7311, 0.14, 0.7319, 0.125, 0.733, 0.125, 0.5, 0.863, 0.7318, 0.846, 0.7309, 0.8422, 0.7304, 0.8423, 0.5, 0.875, 0.5, 0.875, 0.7328, 0.625, 0.25, 0.375, 0.25, 0.375, 0.01781, 0.625, 0.0181, 0.625, 0.25, 0.625, 0.2818, 0.375, 0.2821, 0.375, 0.25, 0.1571, 0.5, 0.1572, 0.73, 0.1529, 0.7305, 0.1312, 0.7317, 0.125, 0.7322, 0.125, 0.5, 0.8432, 0.5, 0.875, 0.5, 0.875, 0.7319, 0.8717, 0.7316, 0.8477, 0.7304, 0.8432, 0.7298, 0.625, 0.25, 0.375, 0.25, 0.375, 0.01859, 0.625, 0.01877, 0.625, 0.25, 0.625, 0.2814, 0.375, 0.2811, 0.375, 0.25, 0.1561, 0.5, 0.1562, 0.7294, 0.1514, 0.73, 0.125, 0.7314, 0.125, 0.5, 0.875, 0.7312, 0.8485, 0.7298, 0.8435, 0.7292, 0.8436, 0.5, 0.875, 0.5, 0.625, 0.25, 0.375, 0.25, 0.375, 0.01911, 0.625, 0.01929, 0.625, 0.282, 0.4303, 0.282, 0.375, 0.282, 0.375, 0.25, 0.625, 0.25, 0.157, 0.5, 0.1571, 0.7288, 0.1517, 0.7295, 0.125, 0.7309, 0.125, 0.5, 0.875, 0.7307, 0.8482, 0.7293, 0.8429, 0.7286, 0.843, 0.5, 0.875, 0.5, 0.625, 0.25, 0.375, 0.25, 0.375, 0.01964, 0.625, 0.01981, 0.625, 0.25, 0.625, 0.2817, 0.375, 0.2818, 0.375, 0.25, 0.1568, 0.5, 0.1569, 0.7283, 0.152, 0.7289, 0.125, 0.7304, 0.125, 0.5, 0.875, 0.7302, 0.8479, 0.7288, 0.8432, 0.7281, 0.8433, 0.5, 0.875, 0.5, 0.625, 0.25, 0.375, 0.25, 0.375, 0.02016, 0.625, 0.02033, 0.625, 0.25, 0.625, 0.2816, 0.375, 0.2816, 0.375, 0.25, 0.1566, 0.5, 0.1567, 0.7278, 0.1523, 0.7284, 0.125, 0.7298, 0.125, 0.5, 0.875, 0.7297, 0.8475, 0.7282, 0.8433, 0.7277, 0.8434, 0.5, 0.875, 0.5, 0.625, 0.25, 0.375, 0.25, 0.375, 0.02061, 0.625, 0.02075, 0.625, 0.25, 0.625, 0.2825, 0.375, 0.2823, 0.375, 0.25, 0.1573, 0.5, 0.1574, 0.7274, 0.154, 0.7279, 0.125, 0.7294, 0.125, 0.5, 0.875, 0.7293, 0.8452, 0.7277, 0.8424, 0.7273, 0.8425, 0.5, 0.875, 0.5, 0.625, 0.25, 0.375, 0.25, 0.375, 0.02103, 0.625, 0.02117, 0.625, 0.25, 0.625, 0.2831, 0.375, 0.2829, 0.375, 0.25, 0.1579, 0.5, 0.158, 0.7271, 0.1563, 0.7273, 0.125, 0.729, 0.125, 0.5, 0.875, 0.7288, 0.843, 0.7271, 0.8418, 0.727, 0.8419, 0.5, 0.875, 0.5, 0.625, 0.25, 0.375, 0.25, 0.375, 0.02145, 0.625, 0.02158, 0.375, 0.2835, 0.375, 0.25, 0.625, 0.25, 0.625, 0.2833, 0.3954, 0.2835, 0.1585, 0.5, 0.1586, 0.7268, 0.1586, 0.7268, 0.125, 0.7286, 0.125, 0.5, 0.8416, 0.7267, 0.8417, 0.5, 0.875, 0.5, 0.875, 0.7284, 0.8437, 0.7268, 0.8417, 0.7267, 0.625, 0.25, 0.375, 0.25, 0.375, 0.02184, 0.625, 0.02194, 0.375, 0.2832, 0.375, 0.25, 0.625, 0.25, 0.625, 0.2836, 0.1582, 0.5, 0.1583, 0.7266, 0.158, 0.7267, 0.1517, 0.7267, 0.125, 0.7282, 0.125, 0.5, 0.8414, 0.5, 0.875, 0.5, 0.875, 0.7281, 0.8501, 0.7267, 0.8417, 0.7266, 0.8413, 0.7266, 0.625, 0.25, 0.375, 0.25, 0.375, 0.02215, 0.625, 0.02226, 0.375, 0.2844, 0.375, 0.25, 0.625, 0.25, 0.625, 0.2846, 0.4682, 0.2846, 0.1594, 0.5, 0.1595, 0.7265, 0.1589, 0.7266, 0.1462, 0.7267, 0.125, 0.7278, 0.125, 0.5, 0.8407, 0.7265, 0.8403, 0.7265, 0.8404, 0.5, 0.875, 0.5, 0.875, 0.7277, 0.8556, 0.7267, 0.625, 0.25, 0.375, 0.25, 0.375, 0.02246, 0.625, 0.02257, 0.4937, 0.2849, 0.375, 0.2849, 0.375, 0.25, 0.625, 0.25, 0.625, 0.2848, 0.1407, 0.7267, 0.125, 0.7275, 0.125, 0.5, 0.1599, 0.5, 0.16, 0.7265, 0.1599, 0.7265, 0.8402, 0.5, 0.875, 0.5, 0.875, 0.7274, 0.8612, 0.7267, 0.8411, 0.7265, 0.8408, 0.7265, 0.8401, 0.7264, 0.625, 0.25, 0.375, 0.25, 0.375, 0.02277, 0.625, 0.02288, 0.375, 0.2843, 0.375, 0.25, 0.625, 0.25, 0.625, 0.2841, 0.1594, 0.7263, 0.1559, 0.7265, 0.1546, 0.7265, 0.1351, 0.7267, 0.125, 0.7272, 0.125, 0.5, 0.1593, 0.5, 0.8409, 0.5, 0.875, 0.5, 0.875, 0.7271, 0.8667, 0.7267, 0.8475, 0.7265, 0.8457, 0.7265, 0.8408, 0.7263, 0.625, 0.25, 0.375, 0.25, 0.375, 0.02302, 0.625, 0.02308, 0.5624, 0.2853, 0.375, 0.285, 0.375, 0.25, 0.625, 0.25, 0.625, 0.2853, 0.16, 0.5, 0.1601, 0.7262, 0.1523, 0.7264, 0.1495, 0.7265, 0.1309, 0.7267, 0.125, 0.727, 0.125, 0.5, 0.8397, 0.5, 0.875, 0.5, 0.875, 0.7269, 0.8702, 0.7267, 0.852, 0.7264, 0.8486, 0.7264, 0.8399, 0.7262, 0.8396, 0.7261, 0.625, 0.25, 0.375, 0.25, 0.375, 0.02322, 0.625, 0.02328, 0.375, 0.2851, 0.375, 0.25, 0.625, 0.25, 0.625, 0.2851, 0.1602, 0.7259, 0.1579, 0.7262, 0.1495, 0.7264, 0.1452, 0.7264, 0.1275, 0.7266, 0.125, 0.7268, 0.125, 0.5, 0.1601, 0.5, 0.8399, 0.5, 0.875, 0.5, 0.875, 0.7267, 0.8736, 0.7266, 0.8563, 0.7264, 0.8514, 0.7264, 0.8433, 0.7262, 0.8398, 0.7258, 0.625, 0.25, 0.375, 0.25, 0.375, 0.02338, 0.625, 0.0234, 0.375, 0.2849, 0.375, 0.25, 0.625, 0.25, 0.625, 0.2848, 0.1545, 0.7262, 0.1468, 0.7264, 0.1408, 0.7264, 0.125, 0.7266, 0.125, 0.5, 0.1599, 0.5, 0.16, 0.7255, 0.8402, 0.5, 0.875, 0.5, 0.875, 0.7266, 0.8606, 0.7264, 0.8542, 0.7264, 0.8467, 0.7262, 0.8401, 0.7254, 0.625, 0.25, 0.375, 0.25, 0.375, 0.02344, 0.625, 0.02345, 0.375, 0.2842, 0.375, 0.25, 0.625, 0.25, 0.625, 0.2842, 0.1584, 0.7253, 0.1511, 0.7262, 0.144, 0.7264, 0.1365, 0.7264, 0.125, 0.7266, 0.125, 0.5, 0.1592, 0.5, 0.1593, 0.7251, 0.8495, 0.7262, 0.8425, 0.7253, 0.8407, 0.7249, 0.8408, 0.5, 0.875, 0.5, 0.875, 0.7265, 0.8644, 0.7264, 0.8564, 0.7264, 0.625, 0.02348, 0.625, 0.25, 0.375, 0.25, 0.375, 0.02347, 0.375, 0.2846, 0.375, 0.25, 0.625, 0.25, 0.625, 0.2848, 0.1563, 0.7254, 0.1496, 0.7262, 0.1432, 0.7264, 0.1341, 0.7264, 0.125, 0.7265, 0.125, 0.5, 0.1596, 0.5, 0.1597, 0.7245, 0.8402, 0.5, 0.875, 0.5, 0.875, 0.7265, 0.8666, 0.7264, 0.857, 0.7264, 0.8508, 0.7262, 0.8443, 0.7254, 0.8401, 0.7244, 0.625, 0.02352, 0.625, 0.25, 0.375, 0.25, 0.375, 0.02351, 0.4952, 0.2853, 0.375, 0.2852, 0.375, 0.25, 0.625, 0.25, 0.625, 0.2852, 0.1544, 0.7255, 0.1484, 0.7262, 0.1426, 0.7264, 0.132, 0.7264, 0.125, 0.7265, 0.125, 0.5, 0.1602, 0.5, 0.1603, 0.724, 0.8462, 0.7255, 0.8401, 0.724, 0.8397, 0.7238, 0.8398, 0.5, 0.875, 0.5, 0.875, 0.7265, 0.8687, 0.7264, 0.8576, 0.7264, 0.852, 0.7262, 0.625, 0.02355, 0.625, 0.25, 0.375, 0.25, 0.375, 0.02354, 0.375, 0.2847, 0.375, 0.25, 0.625, 0.25, 0.625, 0.2845, 0.1526, 0.7256, 0.1472, 0.7262, 0.1419, 0.7264, 0.1298, 0.7264, 0.125, 0.7265, 0.125, 0.5, 0.1597, 0.5, 0.1598, 0.7233, 0.1582, 0.7241, 0.8532, 0.7262, 0.8481, 0.7256, 0.8426, 0.7242, 0.8404, 0.7231, 0.8405, 0.5, 0.875, 0.5, 0.875, 0.7264, 0.8709, 0.7264, 0.8583, 0.7264, 0.625, 0.02357, 0.625, 0.25, 0.375, 0.25, 0.375, 0.02357, 0.375, 0.2843, 0.375, 0.25, 0.625, 0.25, 0.625, 0.2848, 0.1509, 0.7257, 0.1462, 0.7262, 0.1416, 0.7264, 0.1279, 0.7264, 0.125, 0.7264, 0.125, 0.5, 0.1593, 0.5, 0.1594, 0.7226, 0.1559, 0.7244, 0.8535, 0.7262, 0.849, 0.7257, 0.8442, 0.7245, 0.8401, 0.7224, 0.8402, 0.5, 0.875, 0.5, 0.875, 0.7264, 0.8721, 0.7264, 0.8579, 0.7264, 0.625, 0.02358, 0.625, 0.25, 0.375, 0.25, 0.375, 0.02358, 0.375, 0.2855, 0.375, 0.25, 0.625, 0.25, 0.625, 0.2857, 0.1513, 0.7258, 0.1472, 0.7262, 0.1432, 0.7264, 0.128, 0.7264, 0.125, 0.7264, 0.125, 0.5, 0.1605, 0.5, 0.1607, 0.7219, 0.1603, 0.7223, 0.1556, 0.7246, 0.8486, 0.7258, 0.8445, 0.7247, 0.84, 0.7225, 0.8392, 0.7216, 0.8393, 0.5, 0.875, 0.5, 0.875, 0.7264, 0.872, 0.7264, 0.8563, 0.7264, 0.8525, 0.7262, 0.625, 0.02358, 0.625, 0.25, 0.375, 0.25, 0.375, 0.02358, 0.375, 0.2859, 0.375, 0.25, 0.625, 0.25, 0.625, 0.286, 0.1517, 0.7258, 0.1482, 0.7263, 0.1448, 0.7264, 0.1281, 0.7264, 0.125, 0.7264, 0.125, 0.5, 0.1609, 0.5, 0.161, 0.721, 0.1593, 0.7229, 0.1553, 0.7249, 0.8482, 0.7259, 0.8448, 0.725, 0.8411, 0.7231, 0.8389, 0.7207, 0.839, 0.5, 0.875, 0.5, 0.875, 0.7264, 0.8719, 0.7264, 0.8546, 0.7264, 0.8515, 0.7263, 0.625, 0.02359, 0.625, 0.25, 0.375, 0.25, 0.375, 0.02359, 0.5373, 0.2863, 0.375, 0.2862, 0.375, 0.25, 0.625, 0.25, 0.625, 0.2861, 0.152, 0.7259, 0.1492, 0.7263, 0.1465, 0.7264, 0.1281, 0.7264, 0.125, 0.7264, 0.125, 0.5, 0.1612, 0.5, 0.1613, 0.7201, 0.1583, 0.7235, 0.155, 0.7252, 0.8389, 0.5, 0.875, 0.5, 0.875, 0.7264, 0.8718, 0.7264, 0.853, 0.7264, 0.8505, 0.7263, 0.8478, 0.726, 0.8451, 0.7253, 0.8421, 0.7237, 0.8388, 0.7201, 0.8388, 0.7198, 0.625, 0.02358, 0.625, 0.25, 0.375, 0.25, 0.375, 0.02359, 0.375, 0.2858, 0.375, 0.25, 0.625, 0.25, 0.625, 0.2862, 0.1507, 0.7263, 0.1485, 0.7263, 0.1287, 0.7264, 0.125, 0.7264, 0.125, 0.5, 0.1608, 0.5, 0.1609, 0.7191, 0.1604, 0.7211, 0.1577, 0.7242, 0.1552, 0.7254, 0.1529, 0.726, 0.8482, 0.7263, 0.8462, 0.726, 0.8441, 0.7255, 0.8419, 0.7244, 0.8394, 0.7216, 0.8387, 0.7188, 0.8388, 0.5, 0.875, 0.5, 0.875, 0.7264, 0.8705, 0.7264, 0.8501, 0.7263, 0.375, 0.25, 0.625, 0.25, 0.625, 0.01262, 0.375, 0.01219, 0.625, 0.2863, 0.625, 0.25, 0.375, 0.25, 0.375, 0.2867, 0.1613, 0.7344, 0.1618, 0.7343, 0.1617, 0.5, 0.125, 0.5, 0.125, 0.7378, 0.8386, 0.734, 0.8388, 0.734, 0.875, 0.7374, 0.875, 0.5, 0.8387, 0.5, 0.375, 0.25, 0.625, 0.25, 0.625, 0.0138, 0.375, 0.01342, 0.625, 0.2855, 0.625, 0.25, 0.375, 0.25, 0.375, 0.2858, 0.16, 0.7334, 0.1608, 0.7333, 0.1608, 0.5, 0.125, 0.5, 0.125, 0.7366, 0.1573, 0.7336, 0.8394, 0.733, 0.841, 0.7332, 0.846, 0.7335, 0.875, 0.7362, 0.875, 0.5, 0.8395, 0.5, 0.375, 0.25, 0.625, 0.25, 0.625, 0.01492, 0.375, 0.01455, 0.625, 0.2848, 0.625, 0.25, 0.375, 0.25, 0.375, 0.285, 0.1569, 0.7328, 0.1601, 0.7323, 0.16, 0.5, 0.125, 0.5, 0.125, 0.7355, 0.1473, 0.7334, 0.8401, 0.732, 0.8441, 0.7326, 0.8561, 0.7333, 0.875, 0.7351, 0.875, 0.5, 0.8402, 0.5, 0.375, 0.25, 0.625, 0.25, 0.625, 0.01605, 0.375, 0.01568, 0.625, 0.2835, 0.625, 0.25, 0.375, 0.25, 0.375, 0.2842, 0.1539, 0.7322, 0.1593, 0.7314, 0.1592, 0.5, 0.125, 0.5, 0.125, 0.7343, 0.1373, 0.7332, 0.8414, 0.7311, 0.8471, 0.732, 0.8661, 0.7331, 0.875, 0.7339, 0.875, 0.5, 0.8415, 0.5, 0.375, 0.25, 0.625, 0.25, 0.625, 0.01707, 0.375, 0.01675, 0.625, 0.2828, 0.625, 0.25, 0.375, 0.25, 0.375, 0.2828, 0.1515, 0.7316, 0.1579, 0.7306, 0.1578, 0.5, 0.125, 0.5, 0.125, 0.7332, 0.1278, 0.733, 0.8421, 0.7304, 0.8489, 0.7314, 0.8749, 0.7329, 0.875, 0.7329, 0.875, 0.5, 0.8422, 0.5, 0.375, 0.25, 0.625, 0.25, 0.625, 0.01775, 0.375, 0.01752, 0.625, 0.2827, 0.625, 0.25, 0.375, 0.25, 0.375, 0.2828, 0.125, 0.7325, 0.1503, 0.731, 0.1578, 0.7299, 0.1578, 0.5, 0.125, 0.5, 0.8422, 0.7296, 0.85, 0.7308, 0.875, 0.7323, 0.875, 0.5, 0.8423, 0.5, 0.375, 0.25, 0.625, 0.25, 0.625, 0.01842, 0.375, 0.0182, 0.625, 0.2818, 0.625, 0.25, 0.375, 0.25, 0.375, 0.2821, 0.125, 0.7318, 0.1492, 0.7304, 0.1572, 0.7292, 0.1571, 0.5, 0.125, 0.5, 0.8432, 0.729, 0.8512, 0.7302, 0.875, 0.7316, 0.875, 0.5, 0.8432, 0.5, 0.375, 0.25, 0.625, 0.25, 0.625, 0.01905, 0.375, 0.01886, 0.625, 0.2814, 0.625, 0.25, 0.375, 0.25, 0.375, 0.2811, 0.125, 0.7311, 0.1482, 0.7298, 0.1562, 0.7286, 0.1561, 0.5, 0.125, 0.5, 0.8435, 0.7284, 0.8515, 0.7295, 0.875, 0.731, 0.875, 0.5, 0.8436, 0.5, 0.375, 0.25, 0.625, 0.25, 0.625, 0.01961, 0.375, 0.01942, 0.4303, 0.282, 0.625, 0.282, 0.625, 0.25, 0.375, 0.25, 0.375, 0.282, 0.149, 0.7291, 0.1571, 0.728, 0.157, 0.5, 0.125, 0.5, 0.125, 0.7306, 0.8507, 0.7289, 0.875, 0.7304, 0.875, 0.5, 0.843, 0.5, 0.8429, 0.7278, 0.375, 0.25, 0.625, 0.25, 0.625, 0.02017, 0.375, 0.01998, 0.625, 0.2817, 0.625, 0.25, 0.375, 0.25, 0.375, 0.2818, 0.125, 0.73, 0.1499, 0.7285, 0.1569, 0.7275, 0.1568, 0.5, 0.125, 0.5, 0.8499, 0.7283, 0.875, 0.7298, 0.875, 0.5, 0.8433, 0.5, 0.8432, 0.7274, 0.375, 0.25, 0.625, 0.25, 0.625, 0.02072, 0.375, 0.02054, 0.625, 0.2816, 0.625, 0.25, 0.375, 0.25, 0.375, 0.2816, 0.125, 0.7295, 0.1507, 0.7279, 0.1567, 0.727, 0.1566, 0.5, 0.125, 0.5, 0.849, 0.7277, 0.875, 0.7293, 0.875, 0.5, 0.8434, 0.5, 0.8433, 0.7269, 0.375, 0.25, 0.625, 0.25, 0.625, 0.02117, 0.375, 0.02102, 0.625, 0.2825, 0.625, 0.25, 0.375, 0.25, 0.375, 0.2823, 0.125, 0.729, 0.1529, 0.7273, 0.1574, 0.7267, 0.1573, 0.5, 0.125, 0.5, 0.8424, 0.7266, 0.8461, 0.7271, 0.875, 0.7288, 0.875, 0.5, 0.8425, 0.5, 0.375, 0.25, 0.625, 0.25, 0.625, 0.02161, 0.375, 0.02146, 0.625, 0.2831, 0.625, 0.25, 0.375, 0.25, 0.375, 0.2829, 0.125, 0.7285, 0.1557, 0.7267, 0.158, 0.7264, 0.1579, 0.5, 0.125, 0.5, 0.8418, 0.7263, 0.8433, 0.7265, 0.875, 0.7284, 0.875, 0.5, 0.8419, 0.5, 0.375, 0.25, 0.625, 0.25, 0.625, 0.02205, 0.375, 0.02191, 0.625, 0.2833, 0.625, 0.25, 0.375, 0.25, 0.375, 0.2835, 0.3954, 0.2835, 0.1585, 0.7261, 0.1586, 0.7261, 0.1585, 0.5, 0.125, 0.5, 0.125, 0.7281, 0.8416, 0.726, 0.8417, 0.7261, 0.8437, 0.7261, 0.875, 0.7279, 0.875, 0.5, 0.8417, 0.5, 0.375, 0.25, 0.625, 0.25, 0.625, 0.02243, 0.375, 0.02232, 0.625, 0.2836, 0.625, 0.25, 0.375, 0.25, 0.375, 0.2832, 0.158, 0.726, 0.1583, 0.726, 0.1582, 0.5, 0.125, 0.5, 0.125, 0.7277, 0.1517, 0.7261, 0.8413, 0.726, 0.8417, 0.726, 0.8501, 0.7261, 0.875, 0.7276, 0.875, 0.5, 0.8414, 0.5, 0.375, 0.25, 0.625, 0.25, 0.625, 0.02275, 0.375, 0.02264, 0.4682, 0.2846, 0.625, 0.2846, 0.625, 0.25, 0.375, 0.25, 0.375, 0.2844, 0.1462, 0.7261, 0.1589, 0.726, 0.1595, 0.7259, 0.1594, 0.5, 0.125, 0.5, 0.125, 0.7274, 0.8403, 0.7259, 0.8407, 0.726, 0.8556, 0.7261, 0.875, 0.7272, 0.875, 0.5, 0.8404, 0.5, 0.375, 0.25, 0.625, 0.25, 0.625, 0.02307, 0.375, 0.02297, 0.625, 0.2848, 0.625, 0.25, 0.375, 0.25, 0.375, 0.2849, 0.4937, 0.2849, 0.1599, 0.7259, 0.16, 0.7259, 0.1599, 0.5, 0.125, 0.5, 0.125, 0.727, 0.1407, 0.7261, 0.8411, 0.7259, 0.8612, 0.7261, 0.875, 0.7269, 0.875, 0.5, 0.8402, 0.5, 0.8401, 0.7259, 0.8408, 0.7259, 0.375, 0.25, 0.625, 0.25, 0.625, 0.0234, 0.375, 0.02329, 0.625, 0.25, 0.375, 0.25, 0.375, 0.2843, 0.625, 0.2841, 0.1593, 0.5, 0.125, 0.5, 0.125, 0.7267, 0.1351, 0.7261, 0.1546, 0.726, 0.1559, 0.726, 0.1594, 0.7259, 0.8475, 0.726, 0.8667, 0.7261, 0.875, 0.7266, 0.875, 0.5, 0.8409, 0.5, 0.8408, 0.7258, 0.8457, 0.726, 0.375, 0.25, 0.625, 0.25, 0.625, 0.0236, 0.375, 0.02353, 0.625, 0.25, 0.375, 0.25, 0.375, 0.285, 0.5624, 0.2853, 0.625, 0.2853, 0.16, 0.5, 0.125, 0.5, 0.125, 0.7265, 0.1309, 0.7261, 0.1495, 0.726, 0.1523, 0.726, 0.1601, 0.7258, 0.8486, 0.726, 0.852, 0.726, 0.8702, 0.7261, 0.875, 0.7264, 0.875, 0.5, 0.8397, 0.5, 0.8396, 0.7257, 0.8399, 0.7257, 0.375, 0.25, 0.625, 0.25, 0.625, 0.02379, 0.375, 0.02373, 0.625, 0.25, 0.375, 0.25, 0.375, 0.2851, 0.625, 0.2851, 0.1601, 0.5, 0.125, 0.5, 0.125, 0.7263, 0.1275, 0.7261, 0.1451, 0.726, 0.1495, 0.726, 0.1579, 0.7258, 0.1602, 0.7255, 0.8514, 0.726, 0.8563, 0.726, 0.8736, 0.7261, 0.875, 0.7262, 0.875, 0.5, 0.8399, 0.5, 0.8398, 0.7254, 0.8433, 0.7258, 0.375, 0.25, 0.625, 0.25, 0.625, 0.02388, 0.375, 0.02388, 0.625, 0.25, 0.375, 0.25, 0.375, 0.2849, 0.625, 0.2848, 0.1599, 0.5, 0.125, 0.5, 0.125, 0.7261, 0.1408, 0.726, 0.1468, 0.726, 0.1545, 0.7258, 0.16, 0.7252, 0.8542, 0.726, 0.8606, 0.726, 0.875, 0.7261, 0.875, 0.5, 0.8402, 0.5, 0.8401, 0.7251, 0.8467, 0.7258, 0.375, 0.25, 0.625, 0.25, 0.625, 0.0239, 0.375, 0.02389, 0.625, 0.25, 0.375, 0.25, 0.375, 0.2842, 0.625, 0.2842, 0.1592, 0.5, 0.125, 0.5, 0.125, 0.7261, 0.1365, 0.726, 0.144, 0.7261, 0.1511, 0.7259, 0.1584, 0.725, 0.1593, 0.7248, 0.8495, 0.7259, 0.8564, 0.7261, 0.8644, 0.726, 0.875, 0.7261, 0.875, 0.5, 0.8408, 0.5, 0.8407, 0.7246, 0.8425, 0.7251, 0.375, 0.0239, 0.375, 0.25, 0.625, 0.25, 0.625, 0.0239, 0.625, 0.25, 0.375, 0.25, 0.375, 0.2846, 0.625, 0.2848, 0.1596, 0.5, 0.125, 0.5, 0.125, 0.7261, 0.1341, 0.726, 0.1432, 0.7261, 0.1496, 0.7259, 0.1563, 0.7251, 0.1597, 0.7243, 0.8508, 0.7259, 0.857, 0.7261, 0.8666, 0.726, 0.875, 0.7261, 0.875, 0.5, 0.8402, 0.5, 0.8401, 0.7241, 0.8443, 0.7252, 0.375, 0.0239, 0.375, 0.25, 0.625, 0.25, 0.625, 0.0239, 0.625, 0.25, 0.375, 0.25, 0.375, 0.2852, 0.4952, 0.2853, 0.625, 0.2852, 0.1602, 0.5, 0.125, 0.5, 0.125, 0.7261, 0.132, 0.726, 0.1426, 0.7261, 0.1484, 0.7259, 0.1544, 0.7253, 0.1603, 0.7238, 0.852, 0.7259, 0.8576, 0.7261, 0.8687, 0.7261, 0.875, 0.7261, 0.875, 0.5, 0.8398, 0.5, 0.8397, 0.7236, 0.8401, 0.7238, 0.8462, 0.7253, 0.375, 0.0239, 0.375, 0.25, 0.625, 0.25, 0.625, 0.0239, 0.625, 0.25, 0.375, 0.25, 0.375, 0.2847, 0.625, 0.2845, 0.1597, 0.5, 0.125, 0.5, 0.125, 0.7261, 0.1298, 0.7261, 0.1419, 0.7261, 0.1472, 0.726, 0.1526, 0.7254, 0.1582, 0.7239, 0.1598, 0.7232, 0.8532, 0.726, 0.8583, 0.7261, 0.8709, 0.7261, 0.875, 0.7261, 0.875, 0.5, 0.8405, 0.5, 0.8404, 0.7229, 0.8426, 0.724, 0.8481, 0.7254, 0.375, 0.0239, 0.375, 0.25, 0.625, 0.25, 0.625, 0.02389, 0.625, 0.25, 0.375, 0.25, 0.375, 0.2843, 0.625, 0.2848, 0.1593, 0.5, 0.125, 0.5, 0.125, 0.7261, 0.1279, 0.7261, 0.1416, 0.7261, 0.1462, 0.726, 0.1509, 0.7255, 0.1559, 0.7242, 0.1594, 0.7225, 0.8535, 0.726, 0.8579, 0.7261, 0.8721, 0.7261, 0.875, 0.7261, 0.875, 0.5, 0.8402, 0.5, 0.8401, 0.7223, 0.8442, 0.7243, 0.849, 0.7255, 0.375, 0.02388, 0.375, 0.25, 0.625, 0.25, 0.625, 0.02388, 0.625, 0.25, 0.375, 0.25, 0.375, 0.2855, 0.625, 0.2857, 0.1605, 0.5, 0.125, 0.5, 0.125, 0.7261, 0.128, 0.7261, 0.1432, 0.7262, 0.1472, 0.7261, 0.1513, 0.7256, 0.1556, 0.7245, 0.1603, 0.7222, 0.1607, 0.7218, 0.8525, 0.7261, 0.8563, 0.7262, 0.872, 0.7261, 0.875, 0.7261, 0.875, 0.5, 0.8393, 0.5, 0.8392, 0.7215, 0.84, 0.7224, 0.8445, 0.7246, 0.8486, 0.7256, 0.375, 0.02386, 0.375, 0.25, 0.625, 0.25, 0.625, 0.02386, 0.625, 0.25, 0.375, 0.25, 0.375, 0.2859, 0.625, 0.286, 0.1609, 0.5, 0.125, 0.5, 0.125, 0.7261, 0.1281, 0.7261, 0.1448, 0.7262, 0.1482, 0.7261, 0.1517, 0.7257, 0.1553, 0.7248, 0.1593, 0.7228, 0.161, 0.7209, 0.8515, 0.7261, 0.8546, 0.7262, 0.8719, 0.7261, 0.875, 0.7261, 0.875, 0.5, 0.839, 0.5, 0.8389, 0.7206, 0.8411, 0.723, 0.8448, 0.7249, 0.8482, 0.7257, 0.375, 0.02385, 0.375, 0.25, 0.625, 0.25, 0.625, 0.02384, 0.625, 0.25, 0.375, 0.25, 0.375, 0.2862, 0.5373, 0.2863, 0.625, 0.2861, 0.1612, 0.5, 0.125, 0.5, 0.125, 0.7262, 0.1281, 0.7261, 0.1465, 0.7262, 0.1492, 0.7261, 0.152, 0.7258, 0.155, 0.7251, 0.1583, 0.7234, 0.1613, 0.7201, 0.8505, 0.7261, 0.853, 0.7262, 0.8718, 0.7261, 0.875, 0.7262, 0.875, 0.5, 0.8389, 0.5, 0.8388, 0.7198, 0.8388, 0.7201, 0.8421, 0.7237, 0.8451, 0.7252, 0.8478, 0.7259, 0.625, 0.25, 0.625, 0.02382, 0.375, 0.02383, 0.375, 0.25, 0.625, 0.25, 0.375, 0.25, 0.375, 0.2858, 0.625, 0.2862, 0.1608, 0.5, 0.125, 0.5, 0.125, 0.7262, 0.1287, 0.7261, 0.1485, 0.7262, 0.1507, 0.7262, 0.1529, 0.7259, 0.1552, 0.7254, 0.1577, 0.7241, 0.1604, 0.7211, 0.1609, 0.7191, 0.8482, 0.7262, 0.8501, 0.7262, 0.8705, 0.7261, 0.875, 0.7262, 0.875, 0.5, 0.8388, 0.5, 0.8387, 0.7187, 0.8394, 0.7216, 0.8419, 0.7243, 0.8441, 0.7254, 0.8462, 0.726, 0.3845, 0.006179, 0.3845, 0.2438, 0.3824, 0.2452, 0.3824, 0.004804, 0.3824, 0.004804, 0.3824, 0.2452, 0.3804, 0.2465, 0.3804, 0.003498, 0.3804, 0.003498, 0.3804, 0.2465, 0.375, 0.2477, 0.375, 0.002326, 0.125, 0.7477, 0.125, 0.5023, 0.191, 0.5013, 0.191, 0.7487, 0.191, 0.7487, 0.191, 0.5013, 0.2243, 0.5006, 0.2243, 0.7494, 0.2243, 0.7494, 0.2243, 0.5006, 0.2613, 0.5002, 0.2613, 0.7498, 0.2613, 0.7498, 0.2613, 0.5002, 0.3003, 0.5, 0.3003, 0.75, 0.375, 0.8247, 0.625, 0.8247, 0.6248, 0.8637, 0.3755, 0.8637, 0.3755, 0.8637, 0.6248, 0.8637, 0.6242, 0.9007, 0.3769, 0.9007, 0.3769, 0.9007, 0.6242, 0.9007, 0.6229, 1.0, 0.3771, 1.0, 0.3771, 0.0, 0.6229, 0.0, 0.6214, 0.002326, 0.3786, 0.002326, 0.3786, 0.002326, 0.6214, 0.002326, 0.6196, 0.003498, 0.3804, 0.003498, 0.3804, 0.003498, 0.6196, 0.003498, 0.6176, 0.004804, 0.3824, 0.004804, 0.3824, 0.004804, 0.6176, 0.004804, 0.6155, 0.006179, 0.3845, 0.006179, 0.6997, 0.75, 0.6997, 0.5, 0.7387, 0.5002, 0.7387, 0.7498, 0.7387, 0.7498, 0.7387, 0.5002, 0.7757, 0.5006, 0.7757, 0.7494, 0.7757, 0.7494, 0.7757, 0.5006, 0.875, 0.5013, 0.875, 0.7487, 0.625, 0.001348, 0.625, 0.2487, 0.6214, 0.2477, 0.6214, 0.002326, 0.6214, 0.002326, 0.6214, 0.2477, 0.6196, 0.2465, 0.6196, 0.003498, 0.6196, 0.003498, 0.6196, 0.2465, 0.6176, 0.2452, 0.6176, 0.004804, 0.6176, 0.004804, 0.6176, 0.2452, 0.6155, 0.2438, 0.6155, 0.006179, 0.3845, 0.2438, 0.6155, 0.2438, 0.6176, 0.2452, 0.3824, 0.2452, 0.3824, 0.2452, 0.6176, 0.2452, 0.6196, 0.2465, 0.3804, 0.2465, 0.3804, 0.2465, 0.6196, 0.2465, 0.6214, 0.2477, 0.3786, 0.2477, 0.3786, 0.2477, 0.6214, 0.2477, 0.6233, 0.316, 0.3788, 0.316, 0.3788, 0.316, 0.6233, 0.316, 0.6242, 0.3493, 0.3769, 0.3493, 0.3769, 0.3493, 0.6242, 0.3493, 0.6248, 0.3863, 0.3755, 0.3863, 0.3755, 0.3863, 0.6248, 0.3863, 0.625, 0.4253, 0.375, 0.4253, 0.0, 0.0, 0.0, 0.0, 0.0, 0.0, 0.0, 0.0, 0.3003, 0.5, 0.3523, 0.5, 0.3523, 0.75, 0.3003, 0.75, 0.3787, 0.5, 0.3785, 0.5061, 0.3773, 0.5026, 0.3764, 0.5, 0.375, 0.4933, 0.375, 0.488, 0.375, 0.4826, 0.375, 0.4773, 0.379, 0.5, 0.379, 0.5, 0.0, 0.0, 0.0, 0.0, 0.0, 0.0, 0.0, 0.0, 0.0, 0.0, 0.0, 0.0, 0.0, 0.0, 0.0, 0.0, 0.0, 0.0, 0.0, 0.0, 0.0, 0.0, 0.0, 0.0, 0.0, 0.0, 0.0, 0.0, 0.0, 0.0, 0.0, 0.0, 0.0, 0.0, 0.0, 0.0, 0.0, 0.0, 0.0, 0.0, 0.0, 0.0, 0.6241, 0.5009, 0.3024, 0.3024, 0.3464, 0.3464, 0.6243, 0.5007, 0.6243, 0.5007, 0.3464, 0.3464, 0.3881, 0.3881, 0.6245, 0.5005, 0.6245, 0.5005, 0.3881, 0.3881, 0.4256, 0.4256, 0.6247, 0.5003, 0.6247, 0.5003, 0.4256, 0.4256, 0.4895, 0.4914, 0.6249, 0.4914, 0.6249, 0.4914, 0.4895, 0.4914, 0.4842, 0.4871, 0.6249, 0.4871, 0.6249, 0.4871, 0.4842, 0.4871, 0.4784, 0.4823, 0.625, 0.4823, 0.625, 0.4823, 0.4784, 0.4823, 0.4724, 0.4773, 0.625, 0.4773, 0.625, 0.7727, 0.4724, 0.7727, 0.4784, 0.7677, 0.625, 0.7677, 0.625, 0.7677, 0.4784, 0.7677, 0.4842, 0.7629, 0.6249, 0.7629, 0.6249, 0.7629, 0.4842, 0.7629, 0.4895, 0.7586, 0.6249, 0.7586, 0.6249, 0.7586, 0.4895, 0.7586, 0.4256, 0.6384, 0.6247, 0.7497, 0.6247, 0.7497, 0.4256, 0.6384, 0.3881, 0.5822, 0.6245, 0.7495, 0.6245, 0.7495, 0.3881, 0.5822, 0.3464, 0.5195, 0.6243, 0.7493, 0.6243, 0.7493, 0.3464, 0.5195, 0.3024, 0.4536, 0.6241, 0.7491, 0.0, 0.0, 0.0, 0.0, 0.0, 0.0, 0.0, 0.0, 0.0, 0.0, 0.0, 0.0, 0.0, 0.0, 0.0, 0.0, 0.0, 0.0, 0.0, 0.0, 0.0, 0.0, 0.0, 0.0, 0.0, 0.0, 0.0, 0.0, 0.0, 0.0, 0.0, 0.0, 0.375, 0.5, 0.375, 0.75, 0.363, 0.75, 0.363, 0.5, 0.363, 0.5, 0.363, 0.75, 0.3576, 0.75, 0.3576, 0.5, 0.3576, 0.5, 0.3576, 0.75, 0.3523, 0.75, 0.3523, 0.5, 0.6477, 0.5, 0.6477, 0.75, 0.6427, 0.75, 0.6427, 0.5, 0.6427, 0.5, 0.6427, 0.75, 0.6379, 0.7499, 0.6379, 0.5001, 0.6379, 0.5001, 0.6379, 0.7499, 0.6336, 0.7498, 0.6336, 0.5002, 0.6336, 0.5002, 0.6336, 0.7498, 0.6247, 0.7497, 0.6247, 0.5003, 0.6247, 0.5003, 0.6247, 0.7497, 0.6245, 0.7495, 0.6245, 0.5005, 0.6245, 0.5005, 0.6245, 0.7495, 0.6243, 0.7493, 0.6243, 0.5007, 0.6243, 0.5007, 0.6243, 0.7493, 0.6241, 0.7491, 0.6241, 0.5009, 0.6241, 0.5009, 0.6228, 0.5022, 0.0, 0.0, 0.3024, 0.3024])
me_cube_001.update()

# ---- objects
ob_television = bpy.data.objects.new('Television', me_cube_001)

# ---- transforms, parenting, visibility, modifiers, constraints
ob_television.location = (0.0, 0.0, 0.0)

# ---- collection membership
col_collection.objects.link(ob_television)

# ---- scene / render settings (as saved in the file)
scene.frame_start = 1; scene.frame_end = 250; scene.frame_set(1)
scene.render.engine = 'BLENDER_EEVEE_NEXT'
bpy.context.view_layer.update()

# ---- added for rendering (the .blend has no active camera and no usable light): camera, sun
cam_auto = bpy.data.cameras.new('AutoCamera')
cam_auto.lens = 50.0
cam_auto.sensor_width = 36.0
cam_auto.clip_end = 1000.0
ob_auto_camera = bpy.data.objects.new('AutoCamera', cam_auto)
scene.collection.objects.link(ob_auto_camera)
ob_auto_camera.location = (2.03197, -2.42371, 1.61581)
ob_auto_camera.rotation_euler = (1.09748, -7.21219e-08, 0.694738)
scene.camera = ob_auto_camera
light_auto_sun = bpy.data.lights.new('AutoSun', 'SUN')
light_auto_sun.energy = 3.0
light_auto_sun.angle = 0.0523599
ob_auto_sun = bpy.data.objects.new('AutoSun', light_auto_sun)
scene.collection.objects.link(ob_auto_sun)
ob_auto_sun.rotation_euler = (0.872665, 0.174533, 0.523599)
bpy.context.view_layer.update()

